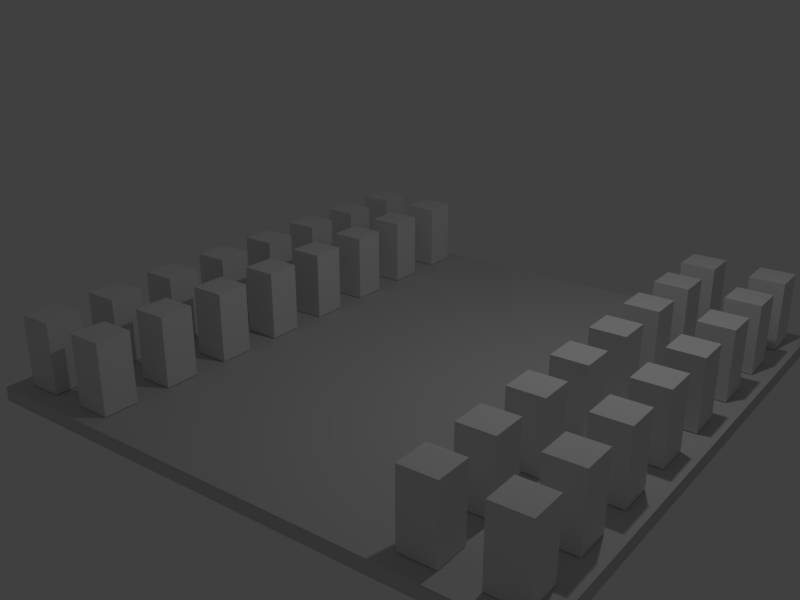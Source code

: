 # Source: chessboardCubes.blend  (saved by Blender 2.72.0; exported with 4.5.12 LTS)
import bpy
from mathutils import Matrix  # noqa: F401  (used for matrix-valued properties, if any)

bpy.ops.wm.read_factory_settings(use_empty=True)
scene = bpy.context.scene
scene.name = 'Scene'

# ---- collections
col_collection_1 = bpy.data.collections.new('Collection 1'); scene.collection.children.link(col_collection_1)

# ---- materials (node trees are filled in below, after node groups)
mat_material_034 = bpy.data.materials.new('Material.034')
mat_material_034.alpha_threshold = 0.0
mat_material_034.use_transparent_shadow = False
mat_material_034.diffuse_color = (0.64, 0.64, 0.64, 1.0)
mat_material_034.specular_color = (0.5, 0.5, 0.5)
mat_material_034.roughness = 0.5
mat_material_034.specular_intensity = 1.0
mat_material_035 = bpy.data.materials.new('Material.035')
mat_material_035.alpha_threshold = 0.0
mat_material_035.use_transparent_shadow = False
mat_material_035.diffuse_color = (0.64, 0.64, 0.64, 1.0)
mat_material_035.specular_color = (0.5, 0.5, 0.5)
mat_material_035.roughness = 0.5
mat_material_035.specular_intensity = 1.0
mat_material_020 = bpy.data.materials.new('Material.020')
mat_material_020.alpha_threshold = 0.0
mat_material_020.use_transparent_shadow = False
mat_material_020.diffuse_color = (0.64, 0.64, 0.64, 1.0)
mat_material_020.specular_color = (0.5, 0.5, 0.5)
mat_material_020.roughness = 0.5
mat_material_020.specular_intensity = 1.0
mat_material_014 = bpy.data.materials.new('Material.014')
mat_material_014.alpha_threshold = 0.0
mat_material_014.use_transparent_shadow = False
mat_material_014.diffuse_color = (0.64, 0.64, 0.64, 1.0)
mat_material_014.specular_color = (0.5, 0.5, 0.5)
mat_material_014.roughness = 0.5
mat_material_014.specular_intensity = 1.0
mat_material_027 = bpy.data.materials.new('Material.027')
mat_material_027.alpha_threshold = 0.0
mat_material_027.use_transparent_shadow = False
mat_material_027.diffuse_color = (0.64, 0.64, 0.64, 1.0)
mat_material_027.specular_color = (0.5, 0.5, 0.5)
mat_material_027.roughness = 0.5
mat_material_027.specular_intensity = 1.0
mat_material_003 = bpy.data.materials.new('Material.003')
mat_material_003.alpha_threshold = 0.0
mat_material_003.use_transparent_shadow = False
mat_material_003.diffuse_color = (0.64, 0.64, 0.64, 1.0)
mat_material_003.specular_color = (0.5, 0.5, 0.5)
mat_material_003.roughness = 0.5
mat_material_003.specular_intensity = 1.0
mat_material_025 = bpy.data.materials.new('Material.025')
mat_material_025.alpha_threshold = 0.0
mat_material_025.use_transparent_shadow = False
mat_material_025.diffuse_color = (0.64, 0.64, 0.64, 1.0)
mat_material_025.specular_color = (0.5, 0.5, 0.5)
mat_material_025.roughness = 0.5
mat_material_025.specular_intensity = 1.0
mat_material_013 = bpy.data.materials.new('Material.013')
mat_material_013.alpha_threshold = 0.0
mat_material_013.use_transparent_shadow = False
mat_material_013.diffuse_color = (0.64, 0.64, 0.64, 1.0)
mat_material_013.specular_color = (0.5, 0.5, 0.5)
mat_material_013.roughness = 0.5
mat_material_013.specular_intensity = 1.0
mat_material_028 = bpy.data.materials.new('Material.028')
mat_material_028.alpha_threshold = 0.0
mat_material_028.use_transparent_shadow = False
mat_material_028.diffuse_color = (0.64, 0.64, 0.64, 1.0)
mat_material_028.specular_color = (0.5, 0.5, 0.5)
mat_material_028.roughness = 0.5
mat_material_028.specular_intensity = 1.0
mat_material_029 = bpy.data.materials.new('Material.029')
mat_material_029.alpha_threshold = 0.0
mat_material_029.use_transparent_shadow = False
mat_material_029.diffuse_color = (0.64, 0.64, 0.64, 1.0)
mat_material_029.specular_color = (0.5, 0.5, 0.5)
mat_material_029.roughness = 0.5
mat_material_029.specular_intensity = 1.0
mat_material_019 = bpy.data.materials.new('Material.019')
mat_material_019.alpha_threshold = 0.0
mat_material_019.use_transparent_shadow = False
mat_material_019.diffuse_color = (0.64, 0.64, 0.64, 1.0)
mat_material_019.specular_color = (0.5, 0.5, 0.5)
mat_material_019.roughness = 0.5
mat_material_019.specular_intensity = 1.0
mat_material_031 = bpy.data.materials.new('Material.031')
mat_material_031.alpha_threshold = 0.0
mat_material_031.use_transparent_shadow = False
mat_material_031.diffuse_color = (0.64, 0.64, 0.64, 1.0)
mat_material_031.specular_color = (0.5, 0.5, 0.5)
mat_material_031.roughness = 0.5
mat_material_031.specular_intensity = 1.0
mat_material_012 = bpy.data.materials.new('Material.012')
mat_material_012.alpha_threshold = 0.0
mat_material_012.use_transparent_shadow = False
mat_material_012.diffuse_color = (0.64, 0.64, 0.64, 1.0)
mat_material_012.specular_color = (0.5, 0.5, 0.5)
mat_material_012.roughness = 0.5
mat_material_012.specular_intensity = 1.0
mat_material_030 = bpy.data.materials.new('Material.030')
mat_material_030.alpha_threshold = 0.0
mat_material_030.use_transparent_shadow = False
mat_material_030.diffuse_color = (0.64, 0.64, 0.64, 1.0)
mat_material_030.specular_color = (0.5, 0.5, 0.5)
mat_material_030.roughness = 0.5
mat_material_030.specular_intensity = 1.0
mat_material_017 = bpy.data.materials.new('Material.017')
mat_material_017.alpha_threshold = 0.0
mat_material_017.use_transparent_shadow = False
mat_material_017.diffuse_color = (0.64, 0.64, 0.64, 1.0)
mat_material_017.specular_color = (0.5, 0.5, 0.5)
mat_material_017.roughness = 0.5
mat_material_017.specular_intensity = 1.0
mat_material_036 = bpy.data.materials.new('Material.036')
mat_material_036.alpha_threshold = 0.0
mat_material_036.use_transparent_shadow = False
mat_material_036.diffuse_color = (0.64, 0.64, 0.64, 1.0)
mat_material_036.specular_color = (0.5, 0.5, 0.5)
mat_material_036.roughness = 0.5
mat_material_036.specular_intensity = 1.0
mat_material_023 = bpy.data.materials.new('Material.023')
mat_material_023.alpha_threshold = 0.0
mat_material_023.use_transparent_shadow = False
mat_material_023.diffuse_color = (0.64, 0.64, 0.64, 1.0)
mat_material_023.specular_color = (0.5, 0.5, 0.5)
mat_material_023.roughness = 0.5
mat_material_023.specular_intensity = 1.0
mat_material_032 = bpy.data.materials.new('Material.032')
mat_material_032.alpha_threshold = 0.0
mat_material_032.use_transparent_shadow = False
mat_material_032.diffuse_color = (0.64, 0.64, 0.64, 1.0)
mat_material_032.specular_color = (0.5, 0.5, 0.5)
mat_material_032.roughness = 0.5
mat_material_032.specular_intensity = 1.0
mat_material_001 = bpy.data.materials.new('Material.001')
mat_material_001.alpha_threshold = 0.0
mat_material_001.use_transparent_shadow = False
mat_material_001.diffuse_color = (0.64, 0.64, 0.64, 1.0)
mat_material_001.specular_color = (0.5, 0.5, 0.5)
mat_material_001.roughness = 0.5
mat_material_001.specular_intensity = 1.0
mat_material_009 = bpy.data.materials.new('Material.009')
mat_material_009.alpha_threshold = 0.0
mat_material_009.use_transparent_shadow = False
mat_material_009.diffuse_color = (0.64, 0.64, 0.64, 1.0)
mat_material_009.specular_color = (0.5, 0.5, 0.5)
mat_material_009.roughness = 0.5
mat_material_009.specular_intensity = 1.0
mat_material_021 = bpy.data.materials.new('Material.021')
mat_material_021.alpha_threshold = 0.0
mat_material_021.use_transparent_shadow = False
mat_material_021.diffuse_color = (0.64, 0.64, 0.64, 1.0)
mat_material_021.specular_color = (0.5, 0.5, 0.5)
mat_material_021.roughness = 0.5
mat_material_021.specular_intensity = 1.0
mat_material_022 = bpy.data.materials.new('Material.022')
mat_material_022.alpha_threshold = 0.0
mat_material_022.use_transparent_shadow = False
mat_material_022.diffuse_color = (0.64, 0.64, 0.64, 1.0)
mat_material_022.specular_color = (0.5, 0.5, 0.5)
mat_material_022.roughness = 0.5
mat_material_022.specular_intensity = 1.0
mat_material_026 = bpy.data.materials.new('Material.026')
mat_material_026.alpha_threshold = 0.0
mat_material_026.use_transparent_shadow = False
mat_material_026.diffuse_color = (0.64, 0.64, 0.64, 1.0)
mat_material_026.specular_color = (0.5, 0.5, 0.5)
mat_material_026.roughness = 0.5
mat_material_026.specular_intensity = 1.0
mat_material_033 = bpy.data.materials.new('Material.033')
mat_material_033.alpha_threshold = 0.0
mat_material_033.use_transparent_shadow = False
mat_material_033.diffuse_color = (0.64, 0.64, 0.64, 1.0)
mat_material_033.specular_color = (0.5, 0.5, 0.5)
mat_material_033.roughness = 0.5
mat_material_033.specular_intensity = 1.0
mat_material_024 = bpy.data.materials.new('Material.024')
mat_material_024.alpha_threshold = 0.0
mat_material_024.use_transparent_shadow = False
mat_material_024.diffuse_color = (0.64, 0.64, 0.64, 1.0)
mat_material_024.specular_color = (0.5, 0.5, 0.5)
mat_material_024.roughness = 0.5
mat_material_024.specular_intensity = 1.0
mat_material_002 = bpy.data.materials.new('Material.002')
mat_material_002.alpha_threshold = 0.0
mat_material_002.use_transparent_shadow = False
mat_material_002.diffuse_color = (0.64, 0.64, 0.64, 1.0)
mat_material_002.specular_color = (0.5, 0.5, 0.5)
mat_material_002.roughness = 0.5
mat_material_002.specular_intensity = 1.0
mat_material_004 = bpy.data.materials.new('Material.004')
mat_material_004.alpha_threshold = 0.0
mat_material_004.use_transparent_shadow = False
mat_material_004.diffuse_color = (0.64, 0.64, 0.64, 1.0)
mat_material_004.specular_color = (0.5, 0.5, 0.5)
mat_material_004.roughness = 0.5
mat_material_004.specular_intensity = 1.0
mat_material_016 = bpy.data.materials.new('Material.016')
mat_material_016.alpha_threshold = 0.0
mat_material_016.use_transparent_shadow = False
mat_material_016.diffuse_color = (0.64, 0.64, 0.64, 1.0)
mat_material_016.specular_color = (0.5, 0.5, 0.5)
mat_material_016.roughness = 0.5
mat_material_016.specular_intensity = 1.0
mat_material_018 = bpy.data.materials.new('Material.018')
mat_material_018.alpha_threshold = 0.0
mat_material_018.use_transparent_shadow = False
mat_material_018.diffuse_color = (0.64, 0.64, 0.64, 1.0)
mat_material_018.specular_color = (0.5, 0.5, 0.5)
mat_material_018.roughness = 0.5
mat_material_018.specular_intensity = 1.0
mat_material_010 = bpy.data.materials.new('Material.010')
mat_material_010.alpha_threshold = 0.0
mat_material_010.use_transparent_shadow = False
mat_material_010.diffuse_color = (0.64, 0.64, 0.64, 1.0)
mat_material_010.specular_color = (0.5, 0.5, 0.5)
mat_material_010.roughness = 0.5
mat_material_010.specular_intensity = 1.0
mat_material_015 = bpy.data.materials.new('Material.015')
mat_material_015.alpha_threshold = 0.0
mat_material_015.use_transparent_shadow = False
mat_material_015.diffuse_color = (0.64, 0.64, 0.64, 1.0)
mat_material_015.specular_color = (0.5, 0.5, 0.5)
mat_material_015.roughness = 0.5
mat_material_015.specular_intensity = 1.0
mat_material_011 = bpy.data.materials.new('Material.011')
mat_material_011.alpha_threshold = 0.0
mat_material_011.use_transparent_shadow = False
mat_material_011.diffuse_color = (0.64, 0.64, 0.64, 1.0)
mat_material_011.specular_color = (0.5, 0.5, 0.5)
mat_material_011.roughness = 0.5
mat_material_011.specular_intensity = 1.0
mat_material_062 = bpy.data.materials.new('Material.062')
mat_material_062.alpha_threshold = 0.0
mat_material_062.use_transparent_shadow = False
mat_material_062.diffuse_color = (0.64, 0.64, 0.64, 1.0)
mat_material_062.specular_color = (0.5, 0.5, 0.5)
mat_material_062.roughness = 0.5
mat_material_062.specular_intensity = 1.0
mat_material_067 = bpy.data.materials.new('Material.067')
mat_material_067.alpha_threshold = 0.0
mat_material_067.use_transparent_shadow = False
mat_material_067.diffuse_color = (0.64, 0.64, 0.64, 1.0)
mat_material_067.specular_color = (0.5, 0.5, 0.5)
mat_material_067.roughness = 0.5
mat_material_067.specular_intensity = 1.0
mat_material_065 = bpy.data.materials.new('Material.065')
mat_material_065.alpha_threshold = 0.0
mat_material_065.use_transparent_shadow = False
mat_material_065.diffuse_color = (0.64, 0.64, 0.64, 1.0)
mat_material_065.specular_color = (0.5, 0.5, 0.5)
mat_material_065.roughness = 0.5
mat_material_065.specular_intensity = 1.0
mat_material_043 = bpy.data.materials.new('Material.043')
mat_material_043.alpha_threshold = 0.0
mat_material_043.use_transparent_shadow = False
mat_material_043.diffuse_color = (0.64, 0.64, 0.64, 1.0)
mat_material_043.specular_color = (0.5, 0.5, 0.5)
mat_material_043.roughness = 0.5
mat_material_043.specular_intensity = 1.0
mat_material_056 = bpy.data.materials.new('Material.056')
mat_material_056.alpha_threshold = 0.0
mat_material_056.use_transparent_shadow = False
mat_material_056.diffuse_color = (0.64, 0.64, 0.64, 1.0)
mat_material_056.specular_color = (0.5, 0.5, 0.5)
mat_material_056.roughness = 0.5
mat_material_056.specular_intensity = 1.0
mat_material_049 = bpy.data.materials.new('Material.049')
mat_material_049.alpha_threshold = 0.0
mat_material_049.use_transparent_shadow = False
mat_material_049.diffuse_color = (0.64, 0.64, 0.64, 1.0)
mat_material_049.specular_color = (0.5, 0.5, 0.5)
mat_material_049.roughness = 0.5
mat_material_049.specular_intensity = 1.0
mat_material_054 = bpy.data.materials.new('Material.054')
mat_material_054.alpha_threshold = 0.0
mat_material_054.use_transparent_shadow = False
mat_material_054.diffuse_color = (0.64, 0.64, 0.64, 1.0)
mat_material_054.specular_color = (0.5, 0.5, 0.5)
mat_material_054.roughness = 0.5
mat_material_054.specular_intensity = 1.0
mat_material_047 = bpy.data.materials.new('Material.047')
mat_material_047.alpha_threshold = 0.0
mat_material_047.use_transparent_shadow = False
mat_material_047.diffuse_color = (0.64, 0.64, 0.64, 1.0)
mat_material_047.specular_color = (0.5, 0.5, 0.5)
mat_material_047.roughness = 0.5
mat_material_047.specular_intensity = 1.0
mat_material_042 = bpy.data.materials.new('Material.042')
mat_material_042.alpha_threshold = 0.0
mat_material_042.use_transparent_shadow = False
mat_material_042.diffuse_color = (0.64, 0.64, 0.64, 1.0)
mat_material_042.specular_color = (0.5, 0.5, 0.5)
mat_material_042.roughness = 0.5
mat_material_042.specular_intensity = 1.0
mat_material_052 = bpy.data.materials.new('Material.052')
mat_material_052.alpha_threshold = 0.0
mat_material_052.use_transparent_shadow = False
mat_material_052.diffuse_color = (0.64, 0.64, 0.64, 1.0)
mat_material_052.specular_color = (0.5, 0.5, 0.5)
mat_material_052.roughness = 0.5
mat_material_052.specular_intensity = 1.0
mat_material_039 = bpy.data.materials.new('Material.039')
mat_material_039.alpha_threshold = 0.0
mat_material_039.use_transparent_shadow = False
mat_material_039.diffuse_color = (0.64, 0.64, 0.64, 1.0)
mat_material_039.specular_color = (0.5, 0.5, 0.5)
mat_material_039.roughness = 0.5
mat_material_039.specular_intensity = 1.0
mat_material_044 = bpy.data.materials.new('Material.044')
mat_material_044.alpha_threshold = 0.0
mat_material_044.use_transparent_shadow = False
mat_material_044.diffuse_color = (0.64, 0.64, 0.64, 1.0)
mat_material_044.specular_color = (0.5, 0.5, 0.5)
mat_material_044.roughness = 0.5
mat_material_044.specular_intensity = 1.0
mat_material_048 = bpy.data.materials.new('Material.048')
mat_material_048.alpha_threshold = 0.0
mat_material_048.use_transparent_shadow = False
mat_material_048.diffuse_color = (0.64, 0.64, 0.64, 1.0)
mat_material_048.specular_color = (0.5, 0.5, 0.5)
mat_material_048.roughness = 0.5
mat_material_048.specular_intensity = 1.0
mat_material_055 = bpy.data.materials.new('Material.055')
mat_material_055.alpha_threshold = 0.0
mat_material_055.use_transparent_shadow = False
mat_material_055.diffuse_color = (0.64, 0.64, 0.64, 1.0)
mat_material_055.specular_color = (0.5, 0.5, 0.5)
mat_material_055.roughness = 0.5
mat_material_055.specular_intensity = 1.0
mat_material_060 = bpy.data.materials.new('Material.060')
mat_material_060.alpha_threshold = 0.0
mat_material_060.use_transparent_shadow = False
mat_material_060.diffuse_color = (0.64, 0.64, 0.64, 1.0)
mat_material_060.specular_color = (0.5, 0.5, 0.5)
mat_material_060.roughness = 0.5
mat_material_060.specular_intensity = 1.0
mat_material_037 = bpy.data.materials.new('Material.037')
mat_material_037.alpha_threshold = 0.0
mat_material_037.use_transparent_shadow = False
mat_material_037.diffuse_color = (0.64, 0.64, 0.64, 1.0)
mat_material_037.specular_color = (0.5, 0.5, 0.5)
mat_material_037.roughness = 0.5
mat_material_037.specular_intensity = 1.0
mat_material_041 = bpy.data.materials.new('Material.041')
mat_material_041.alpha_threshold = 0.0
mat_material_041.use_transparent_shadow = False
mat_material_041.diffuse_color = (0.64, 0.64, 0.64, 1.0)
mat_material_041.specular_color = (0.5, 0.5, 0.5)
mat_material_041.roughness = 0.5
mat_material_041.specular_intensity = 1.0
mat_material_068 = bpy.data.materials.new('Material.068')
mat_material_068.alpha_threshold = 0.0
mat_material_068.use_transparent_shadow = False
mat_material_068.diffuse_color = (0.64, 0.64, 0.64, 1.0)
mat_material_068.specular_color = (0.5, 0.5, 0.5)
mat_material_068.roughness = 0.5
mat_material_068.specular_intensity = 1.0
mat_material_058 = bpy.data.materials.new('Material.058')
mat_material_058.alpha_threshold = 0.0
mat_material_058.use_transparent_shadow = False
mat_material_058.diffuse_color = (0.64, 0.64, 0.64, 1.0)
mat_material_058.specular_color = (0.5, 0.5, 0.5)
mat_material_058.roughness = 0.5
mat_material_058.specular_intensity = 1.0
mat_material_053 = bpy.data.materials.new('Material.053')
mat_material_053.alpha_threshold = 0.0
mat_material_053.use_transparent_shadow = False
mat_material_053.diffuse_color = (0.64, 0.64, 0.64, 1.0)
mat_material_053.specular_color = (0.5, 0.5, 0.5)
mat_material_053.roughness = 0.5
mat_material_053.specular_intensity = 1.0
mat_material_051 = bpy.data.materials.new('Material.051')
mat_material_051.alpha_threshold = 0.0
mat_material_051.use_transparent_shadow = False
mat_material_051.diffuse_color = (0.64, 0.64, 0.64, 1.0)
mat_material_051.specular_color = (0.5, 0.5, 0.5)
mat_material_051.roughness = 0.5
mat_material_051.specular_intensity = 1.0
mat_material_046 = bpy.data.materials.new('Material.046')
mat_material_046.alpha_threshold = 0.0
mat_material_046.use_transparent_shadow = False
mat_material_046.diffuse_color = (0.64, 0.64, 0.64, 1.0)
mat_material_046.specular_color = (0.5, 0.5, 0.5)
mat_material_046.roughness = 0.5
mat_material_046.specular_intensity = 1.0
mat_material_066 = bpy.data.materials.new('Material.066')
mat_material_066.alpha_threshold = 0.0
mat_material_066.use_transparent_shadow = False
mat_material_066.diffuse_color = (0.64, 0.64, 0.64, 1.0)
mat_material_066.specular_color = (0.5, 0.5, 0.5)
mat_material_066.roughness = 0.5
mat_material_066.specular_intensity = 1.0
mat_material_050 = bpy.data.materials.new('Material.050')
mat_material_050.alpha_threshold = 0.0
mat_material_050.use_transparent_shadow = False
mat_material_050.diffuse_color = (0.64, 0.64, 0.64, 1.0)
mat_material_050.specular_color = (0.5, 0.5, 0.5)
mat_material_050.roughness = 0.5
mat_material_050.specular_intensity = 1.0
mat_material_063 = bpy.data.materials.new('Material.063')
mat_material_063.alpha_threshold = 0.0
mat_material_063.use_transparent_shadow = False
mat_material_063.diffuse_color = (0.64, 0.64, 0.64, 1.0)
mat_material_063.specular_color = (0.5, 0.5, 0.5)
mat_material_063.roughness = 0.5
mat_material_063.specular_intensity = 1.0
mat_material_040 = bpy.data.materials.new('Material.040')
mat_material_040.alpha_threshold = 0.0
mat_material_040.use_transparent_shadow = False
mat_material_040.diffuse_color = (0.64, 0.64, 0.64, 1.0)
mat_material_040.specular_color = (0.5, 0.5, 0.5)
mat_material_040.roughness = 0.5
mat_material_040.specular_intensity = 1.0
mat_material_038 = bpy.data.materials.new('Material.038')
mat_material_038.alpha_threshold = 0.0
mat_material_038.use_transparent_shadow = False
mat_material_038.diffuse_color = (0.64, 0.64, 0.64, 1.0)
mat_material_038.specular_color = (0.5, 0.5, 0.5)
mat_material_038.roughness = 0.5
mat_material_038.specular_intensity = 1.0
mat_material_045 = bpy.data.materials.new('Material.045')
mat_material_045.alpha_threshold = 0.0
mat_material_045.use_transparent_shadow = False
mat_material_045.diffuse_color = (0.64, 0.64, 0.64, 1.0)
mat_material_045.specular_color = (0.5, 0.5, 0.5)
mat_material_045.roughness = 0.5
mat_material_045.specular_intensity = 1.0
mat_material_061 = bpy.data.materials.new('Material.061')
mat_material_061.alpha_threshold = 0.0
mat_material_061.use_transparent_shadow = False
mat_material_061.diffuse_color = (0.64, 0.64, 0.64, 1.0)
mat_material_061.specular_color = (0.5, 0.5, 0.5)
mat_material_061.roughness = 0.5
mat_material_061.specular_intensity = 1.0
mat_material_059 = bpy.data.materials.new('Material.059')
mat_material_059.alpha_threshold = 0.0
mat_material_059.use_transparent_shadow = False
mat_material_059.diffuse_color = (0.64, 0.64, 0.64, 1.0)
mat_material_059.specular_color = (0.5, 0.5, 0.5)
mat_material_059.roughness = 0.5
mat_material_059.specular_intensity = 1.0
mat_material_057 = bpy.data.materials.new('Material.057')
mat_material_057.alpha_threshold = 0.0
mat_material_057.use_transparent_shadow = False
mat_material_057.diffuse_color = (0.64, 0.64, 0.64, 1.0)
mat_material_057.specular_color = (0.5, 0.5, 0.5)
mat_material_057.roughness = 0.5
mat_material_057.specular_intensity = 1.0
mat_material_064 = bpy.data.materials.new('Material.064')
mat_material_064.alpha_threshold = 0.0
mat_material_064.use_transparent_shadow = False
mat_material_064.diffuse_color = (0.64, 0.64, 0.64, 1.0)
mat_material_064.specular_color = (0.5, 0.5, 0.5)
mat_material_064.roughness = 0.5
mat_material_064.specular_intensity = 1.0

# ---- material node trees

# ---- world
world_world = bpy.data.worlds.new('World'); scene.world = world_world
world_world.color = (0.05088, 0.05088, 0.05088)
world_world.use_sun_shadow = False
world_world.sun_shadow_jitter_overblur = 0.0
world_world.cycles.sampling_method = 'MANUAL'
world_world.cycles.sample_map_resolution = 256

# ---- cameras
cam_camera = bpy.data.cameras.new('Camera')
cam_camera.clip_end = 100.0
cam_camera.lens = 38.63
cam_camera.sensor_width = 32.0
cam_camera.sensor_height = 18.0
cam_camera.ortho_scale = 7.314
cam_camera.lens_unit = 'FOV'
cam_camera.dof.focus_distance = 0.0
cam_camera.dof.aperture_fstop = 128.0

# ---- lights
light_lamp = bpy.data.lights.new('Lamp', 'POINT')
light_lamp.transmission_factor = 0.0
light_lamp.cutoff_distance = 30.0
light_lamp.energy = 100.0
light_lamp.shadow_buffer_clip_start = 1.001
light_lamp.shadow_soft_size = 0.1
light_lamp.shadow_maximum_resolution = 0.006
light_lamp.use_absolute_resolution = True
light_lamp.cycles.use_multiple_importance_sampling = False

# ---- meshes
me_cube_001 = bpy.data.meshes.new('Cube.001')
me_cube_001.from_pydata([(-1.0, -1.0, -1.0), (-1.0, 1.0, -1.0), (1.0, 1.0, -1.0), (1.0, -1.0, -1.0), (-1.0, -1.0, 1.0), (-1.0, 1.0, 1.0), (1.0, 1.0, 1.0), (1.0, -1.0, 1.0)], [], [(4, 5, 1, 0), (5, 6, 2, 1), (6, 7, 3, 2), (7, 4, 0, 3), (0, 1, 2, 3), (7, 6, 5, 4)])
me_cube_001.use_remesh_preserve_volume = False
me_cube_001.use_remesh_preserve_attributes = False
me_cube_001.use_mirror_vertex_groups = False
me_cube_001.update()
me_chessboard_b_cube_011 = bpy.data.meshes.new('chessboard_b_Cube.011')
me_chessboard_b_cube_011.from_pydata([(8.0, 7.0, 0.0), (7.0, 7.0, 0.0), (7.0, 8.0, 0.0), (7.0, 8.0, 0.2), (7.0, 7.0, 0.2), (8.0, 7.0, 0.2), (8.0, 8.0, 0.2), (8.0, 8.0, 0.0), (2.0, 7.0, 0.0), (1.0, 7.0, 0.0), (1.0, 8.0, 0.0), (1.0, 8.0, 0.2), (1.0, 7.0, 0.2), (2.0, 7.0, 0.2), (2.0, 8.0, 0.0), (2.0, 8.0, 0.2), (4.0, 7.0, 0.0), (3.0, 7.0, 0.0), (3.0, 8.0, 0.0), (3.0, 8.0, 0.2), (3.0, 7.0, 0.2), (4.0, 7.0, 0.2), (4.0, 8.0, 0.2), (4.0, 8.0, 0.0), (6.0, 7.0, 0.0), (5.0, 7.0, 0.0), (5.0, 8.0, 0.0), (5.0, 8.0, 0.2), (5.0, 7.0, 0.2), (6.0, 7.0, 0.2), (6.0, 8.0, 0.0), (6.0, 8.0, 0.2), (7.0, 6.0, 0.0), (6.0, 6.0, 0.0), (6.0, 7.0, 0.0), (6.0, 7.0, 0.2), (6.0, 6.0, 0.2), (7.0, 6.0, 0.2), (7.0, 7.0, 0.0), (7.0, 7.0, 0.2), (1.0, 6.0, 0.0), (1e-06, 6.0, 0.0), (1e-06, 7.0, 0.0), (1e-06, 7.0, 0.2), (1e-06, 6.0, 0.2), (1.0, 6.0, 0.2), (1.0, 7.0, 0.0), (1.0, 7.0, 0.2), (3.0, 6.0, 0.0), (2.0, 6.0, 0.0), (2.0, 7.0, 0.0), (2.0, 7.0, 0.2), (2.0, 6.0, 0.2), (3.0, 6.0, 0.2), (3.0, 7.0, 0.0), (3.0, 7.0, 0.2), (5.0, 6.0, 0.0), (4.0, 6.0, 0.0), (4.0, 7.0, 0.0), (4.0, 7.0, 0.2), (4.0, 6.0, 0.2), (5.0, 6.0, 0.2), (5.0, 7.0, 0.0), (5.0, 7.0, 0.2), (8.0, 6.0, 0.0), (8.0, 5.0, 0.0), (7.0, 5.0, 0.0), (8.0, 6.0, 0.2), (7.0, 6.0, 0.2), (7.0, 5.0, 0.2), (8.0, 5.0, 0.2), (7.0, 6.0, 0.0), (2.0, 5.0, 0.0), (1.0, 5.0, 0.0), (1.0, 6.0, 0.0), (1.0, 6.0, 0.2), (1.0, 5.0, 0.2), (2.0, 5.0, 0.2), (2.0, 6.0, 0.0), (2.0, 6.0, 0.2), (4.0, 5.0, 0.0), (3.0, 5.0, 0.0), (3.0, 6.0, 0.0), (3.0, 6.0, 0.2), (3.0, 5.0, 0.2), (4.0, 5.0, 0.2), (4.0, 6.0, 0.0), (4.0, 6.0, 0.2), (6.0, 6.0, 0.0), (6.0, 5.0, 0.0), (5.0, 5.0, 0.0), (5.0, 6.0, 0.2), (5.0, 5.0, 0.2), (6.0, 5.0, 0.2), (6.0, 6.0, 0.2), (5.0, 6.0, 0.0), (7.0, 4.0, 0.0), (6.0, 4.0, 0.0), (6.0, 5.0, 0.0), (6.0, 5.0, 0.2), (6.0, 4.0, 0.2), (7.0, 4.0, 0.2), (7.0, 5.0, 0.0), (7.0, 5.0, 0.2), (1.0, 4.0, 0.0), (2e-06, 4.0, 0.0), (2e-06, 5.0, 0.0), (2e-06, 5.0, 0.2), (2e-06, 4.0, 0.2), (1.0, 4.0, 0.2), (1.0, 5.0, 0.0), (1.0, 5.0, 0.2), (3.0, 4.0, 0.0), (2.0, 4.0, 0.0), (2.0, 5.0, 0.0), (2.0, 5.0, 0.2), (2.0, 4.0, 0.2), (3.0, 4.0, 0.2), (3.0, 5.0, 0.0), (3.0, 5.0, 0.2), (5.0, 4.0, 0.0), (4.0, 4.0, 0.0), (4.0, 5.0, 0.0), (4.0, 5.0, 0.2), (4.0, 4.0, 0.2), (5.0, 4.0, 0.2), (5.0, 5.0, 0.0), (5.0, 5.0, 0.2), (8.0, 3.0, 0.0), (7.0, 3.0, 0.0), (7.0, 4.0, 0.0), (8.0, 4.0, 0.2), (7.0, 4.0, 0.2), (7.0, 3.0, 0.2), (8.0, 4.0, 0.0), (8.0, 3.0, 0.2), (2.0, 3.0, 0.0), (1.0, 3.0, 0.0), (1.0, 4.0, 0.0), (1.0, 4.0, 0.2), (1.0, 3.0, 0.2), (2.0, 3.0, 0.2), (2.0, 4.0, 0.0), (2.0, 4.0, 0.2), (4.0, 3.0, 0.0), (3.0, 3.0, 0.0), (3.0, 4.0, 0.0), (3.0, 4.0, 0.2), (3.0, 3.0, 0.2), (4.0, 3.0, 0.2), (4.0, 4.0, 0.0), (4.0, 4.0, 0.2), (6.0, 3.0, 0.0), (5.0, 3.0, 0.0), (5.0, 4.0, 0.0), (5.0, 4.0, 0.2), (5.0, 3.0, 0.2), (6.0, 3.0, 0.2), (6.0, 4.0, 0.0), (6.0, 4.0, 0.2), (7.0, 2.0, 0.0), (6.0, 2.0, 0.0), (6.0, 3.0, 0.0), (6.0, 3.0, 0.2), (6.0, 2.0, 0.2), (7.0, 2.0, 0.2), (7.0, 3.0, 0.0), (7.0, 3.0, 0.2), (1.0, 2.0, 0.0), (2e-06, 2.0, 0.0), (2e-06, 3.0, 0.0), (2e-06, 3.0, 0.2), (2e-06, 2.0, 0.2), (1.0, 2.0, 0.2), (1.0, 3.0, 0.0), (1.0, 3.0, 0.2), (3.0, 2.0, 0.0), (2.0, 2.0, 0.0), (2.0, 3.0, 0.0), (2.0, 3.0, 0.2), (2.0, 2.0, 0.2), (3.0, 2.0, 0.2), (3.0, 3.0, 0.0), (3.0, 3.0, 0.2), (5.0, 2.0, 0.0), (4.0, 2.0, 0.0), (4.0, 3.0, 0.0), (4.0, 3.0, 0.2), (4.0, 2.0, 0.2), (5.0, 2.0, 0.2), (5.0, 3.0, 0.0), (5.0, 3.0, 0.2), (8.0, 1.0, 0.0), (7.0, 1.0, 0.0), (7.0, 2.0, 0.0), (8.0, 2.0, 0.2), (7.0, 2.0, 0.2), (7.0, 1.0, 0.2), (8.0, 1.0, 0.2), (8.0, 2.0, 0.0), (2.0, 1.0, 0.0), (1.0, 1.0, 0.0), (1.0, 2.0, 0.0), (1.0, 2.0, 0.2), (1.0, 1.0, 0.2), (2.0, 1.0, 0.2), (2.0, 2.0, 0.2), (2.0, 2.0, 0.0), (4.0, 1.0, 0.0), (3.0, 1.0, 0.0), (3.0, 2.0, 0.0), (3.0, 2.0, 0.2), (3.0, 1.0, 0.2), (4.0, 1.0, 0.2), (4.0, 2.0, 0.2), (4.0, 2.0, 0.0), (6.0, 1.0, 0.0), (5.0, 1.0, 0.0), (5.0, 2.0, 0.0), (5.0, 2.0, 0.2), (5.0, 1.0, 0.2), (6.0, 1.0, 0.2), (6.0, 2.0, 0.2), (6.0, 2.0, 0.0), (7.0, 2e-06, 0.0), (6.0, 2e-06, 0.0), (6.0, 1.0, 0.0), (6.0, 1.0, 0.2), (6.0, 2e-06, 0.2), (7.0, 1e-06, 0.2), (7.0, 1.0, 0.0), (7.0, 1.0, 0.2), (1.0, 2e-06, 0.0), (3e-06, 2e-06, 0.0), (3e-06, 1.0, 0.0), (3e-06, 1.0, 0.2), (3e-06, 2e-06, 0.2), (1.0, 1e-06, 0.2), (1.0, 1.0, 0.0), (1.0, 1.0, 0.2), (3.0, 2e-06, 0.0), (2.0, 2e-06, 0.0), (2.0, 1.0, 0.0), (2.0, 1.0, 0.2), (2.0, 2e-06, 0.2), (3.0, 1e-06, 0.2), (3.0, 1.0, 0.0), (3.0, 1.0, 0.2), (5.0, 2e-06, 0.0), (4.0, 2e-06, 0.0), (4.0, 1.0, 0.0), (4.0, 1.0, 0.2), (4.0, 2e-06, 0.2), (5.0, 1e-06, 0.2), (5.0, 1.0, 0.0), (5.0, 1.0, 0.2)], [], [(0, 1, 2), (3, 4, 5), (5, 0, 6), (0, 5, 4), (4, 3, 2), (7, 2, 3), (7, 0, 2), (6, 3, 5), (6, 0, 7), (1, 0, 4), (1, 4, 2), (6, 7, 3), (8, 9, 10), (11, 12, 13), (14, 15, 13), (8, 13, 12), (12, 11, 10), (14, 10, 11), (14, 8, 10), (15, 11, 13), (8, 14, 13), (9, 8, 12), (9, 12, 10), (15, 14, 11), (16, 17, 18), (19, 20, 21), (22, 21, 16), (16, 21, 20), (20, 19, 18), (22, 23, 18), (23, 16, 18), (22, 19, 21), (23, 22, 16), (17, 16, 20), (17, 20, 18), (19, 22, 18), (24, 25, 26), (27, 28, 29), (30, 31, 29), (24, 29, 28), (28, 27, 26), (30, 26, 27), (30, 24, 26), (31, 27, 29), (24, 30, 29), (25, 24, 28), (25, 28, 26), (31, 30, 27), (32, 33, 34), (35, 36, 37), (38, 39, 37), (32, 37, 36), (36, 35, 34), (39, 38, 34), (38, 32, 34), (39, 35, 37), (32, 38, 37), (33, 32, 36), (33, 36, 34), (35, 39, 34), (40, 41, 42), (43, 44, 45), (46, 47, 45), (40, 45, 44), (44, 43, 42), (46, 42, 43), (46, 40, 42), (47, 43, 45), (40, 46, 45), (41, 40, 44), (41, 44, 42), (47, 46, 43), (48, 49, 50), (51, 52, 53), (54, 55, 53), (53, 52, 49), (52, 51, 50), (54, 50, 51), (54, 48, 50), (55, 51, 53), (48, 54, 53), (48, 53, 49), (49, 52, 50), (55, 54, 51), (56, 57, 58), (59, 60, 61), (62, 63, 61), (56, 61, 60), (60, 59, 58), (63, 62, 58), (62, 56, 58), (63, 59, 61), (56, 62, 61), (57, 56, 60), (57, 60, 58), (59, 63, 58), (64, 65, 66), (67, 68, 69), (64, 67, 70), (65, 70, 69), (69, 68, 71), (64, 71, 68), (71, 64, 66), (70, 67, 69), (65, 64, 70), (66, 65, 69), (66, 69, 71), (67, 64, 68), (72, 73, 74), (75, 76, 77), (78, 79, 77), (72, 77, 76), (76, 75, 74), (78, 74, 75), (78, 72, 74), (79, 75, 77), (72, 78, 77), (73, 72, 76), (73, 76, 74), (79, 78, 75), (80, 81, 82), (83, 84, 85), (86, 87, 85), (80, 85, 84), (84, 83, 82), (86, 82, 83), (86, 80, 82), (87, 83, 85), (80, 86, 85), (81, 80, 84), (81, 84, 82), (87, 86, 83), (88, 89, 90), (91, 92, 93), (88, 94, 93), (89, 93, 92), (92, 91, 95), (88, 95, 91), (95, 88, 90), (94, 91, 93), (89, 88, 93), (90, 89, 92), (90, 92, 95), (94, 88, 91), (96, 97, 98), (99, 100, 101), (102, 103, 101), (96, 101, 100), (100, 99, 98), (103, 102, 98), (102, 96, 98), (103, 99, 101), (96, 102, 101), (97, 96, 100), (97, 100, 98), (99, 103, 98), (104, 105, 106), (107, 108, 109), (110, 111, 109), (104, 109, 108), (108, 107, 106), (110, 106, 107), (110, 104, 106), (111, 107, 109), (104, 110, 109), (105, 104, 108), (105, 108, 106), (111, 110, 107), (112, 113, 114), (115, 116, 117), (118, 119, 117), (112, 117, 116), (116, 115, 114), (118, 114, 115), (118, 112, 114), (119, 115, 117), (112, 118, 117), (113, 112, 116), (113, 116, 114), (119, 118, 115), (120, 121, 122), (123, 124, 125), (126, 127, 125), (120, 125, 124), (124, 123, 122), (127, 126, 122), (126, 120, 122), (127, 123, 125), (120, 126, 125), (121, 120, 124), (121, 124, 122), (123, 127, 122), (128, 129, 130), (131, 132, 133), (134, 131, 135), (128, 135, 133), (133, 132, 130), (134, 130, 132), (134, 128, 130), (135, 131, 133), (128, 134, 135), (129, 128, 133), (129, 133, 130), (131, 134, 132), (136, 137, 138), (139, 140, 141), (142, 143, 141), (136, 141, 140), (140, 139, 138), (142, 138, 139), (142, 136, 138), (143, 139, 141), (136, 142, 141), (137, 136, 140), (137, 140, 138), (143, 142, 139), (144, 145, 146), (147, 148, 149), (150, 151, 149), (144, 149, 148), (148, 147, 146), (150, 146, 147), (150, 144, 146), (151, 147, 149), (144, 150, 149), (145, 144, 148), (145, 148, 146), (151, 150, 147), (152, 153, 154), (155, 156, 157), (158, 159, 157), (152, 157, 156), (156, 155, 154), (158, 154, 155), (158, 152, 154), (159, 155, 157), (152, 158, 157), (153, 152, 156), (153, 156, 154), (159, 158, 155), (160, 161, 162), (163, 164, 165), (166, 167, 165), (160, 165, 164), (164, 163, 162), (167, 166, 162), (166, 160, 162), (167, 163, 165), (160, 166, 165), (161, 160, 164), (161, 164, 162), (163, 167, 162), (168, 169, 170), (171, 172, 173), (174, 175, 173), (168, 173, 172), (172, 171, 170), (174, 170, 171), (174, 168, 170), (175, 171, 173), (168, 174, 173), (169, 168, 172), (169, 172, 170), (175, 174, 171), (176, 177, 178), (179, 180, 181), (182, 183, 181), (176, 181, 180), (180, 179, 178), (182, 178, 179), (182, 176, 178), (183, 179, 181), (176, 182, 181), (177, 176, 180), (177, 180, 178), (183, 182, 179), (184, 185, 186), (187, 188, 189), (190, 191, 189), (184, 189, 188), (188, 187, 186), (191, 190, 186), (190, 184, 186), (191, 187, 189), (184, 190, 189), (185, 184, 188), (185, 188, 186), (187, 191, 186), (192, 193, 194), (195, 196, 197), (195, 198, 192), (192, 198, 197), (197, 196, 194), (199, 194, 196), (199, 192, 194), (198, 195, 197), (199, 195, 192), (193, 192, 197), (193, 197, 194), (195, 199, 196), (200, 201, 202), (203, 204, 205), (206, 205, 200), (200, 205, 204), (204, 203, 202), (207, 202, 203), (207, 200, 202), (206, 203, 205), (207, 206, 200), (201, 200, 204), (201, 204, 202), (206, 207, 203), (208, 209, 210), (211, 212, 213), (214, 213, 208), (208, 213, 212), (212, 211, 210), (215, 210, 211), (215, 208, 210), (214, 211, 213), (215, 214, 208), (209, 208, 212), (209, 212, 210), (214, 215, 211), (216, 217, 218), (219, 220, 221), (222, 221, 216), (216, 221, 220), (220, 219, 218), (223, 218, 219), (223, 216, 218), (222, 219, 221), (223, 222, 216), (217, 216, 220), (217, 220, 218), (222, 223, 219), (224, 225, 226), (227, 228, 229), (230, 231, 229), (224, 229, 228), (228, 227, 226), (231, 230, 226), (230, 224, 226), (231, 227, 229), (224, 230, 229), (225, 224, 228), (225, 228, 226), (227, 231, 226), (232, 233, 234), (235, 236, 237), (238, 239, 237), (232, 237, 236), (236, 235, 234), (238, 234, 235), (238, 232, 234), (239, 235, 237), (232, 238, 237), (233, 232, 236), (233, 236, 234), (239, 238, 235), (240, 241, 242), (243, 244, 245), (246, 247, 245), (245, 244, 241), (244, 243, 242), (246, 242, 243), (246, 240, 242), (247, 243, 245), (240, 246, 245), (240, 245, 241), (241, 244, 242), (247, 246, 243), (248, 249, 250), (251, 252, 253), (254, 255, 253), (248, 253, 252), (252, 251, 250), (255, 254, 250), (254, 248, 250), (255, 251, 253), (248, 254, 253), (249, 248, 252), (249, 252, 250), (251, 255, 250)])
me_chessboard_b_cube_011.polygons.foreach_set('material_index', [20, 20, 20, 20, 20, 20, 20, 20, 20, 20, 20, 20, 21, 21, 21, 21, 21, 21, 21, 21, 21, 21, 21, 21, 16, 16, 16, 16, 16, 16, 16, 16, 16, 16, 16, 16, 24, 24, 24, 24, 24, 24, 24, 24, 24, 24, 24, 24, 6, 6, 6, 6, 6, 6, 6, 6, 6, 6, 6, 6, 22, 22, 22, 22, 22, 22, 22, 22, 22, 22, 22, 22, 4, 4, 4, 4, 4, 4, 4, 4, 4, 4, 4, 4, 8, 8, 8, 8, 8, 8, 8, 8, 8, 8, 8, 8, 9, 9, 9, 9, 9, 9, 9, 9, 9, 9, 9, 9, 13, 13, 13, 13, 13, 13, 13, 13, 13, 13, 13, 13, 11, 11, 11, 11, 11, 11, 11, 11, 11, 11, 11, 11, 17, 17, 17, 17, 17, 17, 17, 17, 17, 17, 17, 17, 23, 23, 23, 23, 23, 23, 23, 23, 23, 23, 23, 23, 0, 0, 0, 0, 0, 0, 0, 0, 0, 0, 0, 0, 1, 1, 1, 1, 1, 1, 1, 1, 1, 1, 1, 1, 15, 15, 15, 15, 15, 15, 15, 15, 15, 15, 15, 15, 7, 7, 7, 7, 7, 7, 7, 7, 7, 7, 7, 7, 3, 3, 3, 3, 3, 3, 3, 3, 3, 3, 3, 3, 30, 30, 30, 30, 30, 30, 30, 30, 30, 30, 30, 30, 27, 27, 27, 27, 27, 27, 27, 27, 27, 27, 27, 27, 14, 14, 14, 14, 14, 14, 14, 14, 14, 14, 14, 14, 28, 28, 28, 28, 28, 28, 28, 28, 28, 28, 28, 28, 10, 10, 10, 10, 10, 10, 10, 10, 10, 10, 10, 10, 2, 2, 2, 2, 2, 2, 2, 2, 2, 2, 2, 2, 19, 19, 19, 19, 19, 19, 19, 19, 19, 19, 19, 19, 29, 29, 29, 29, 29, 29, 29, 29, 29, 29, 29, 29, 31, 31, 31, 31, 31, 31, 31, 31, 31, 31, 31, 31, 12, 12, 12, 12, 12, 12, 12, 12, 12, 12, 12, 12, 26, 26, 26, 26, 26, 26, 26, 26, 26, 26, 26, 26, 18, 18, 18, 18, 18, 18, 18, 18, 18, 18, 18, 18, 25, 25, 25, 25, 25, 25, 25, 25, 25, 25, 25, 25, 5, 5, 5, 5, 5, 5, 5, 5, 5, 5, 5, 5])
me_chessboard_b_cube_011.materials.append(mat_material_034)
me_chessboard_b_cube_011.materials.append(mat_material_035)
me_chessboard_b_cube_011.materials.append(mat_material_020)
me_chessboard_b_cube_011.materials.append(mat_material_014)
me_chessboard_b_cube_011.materials.append(mat_material_027)
me_chessboard_b_cube_011.materials.append(mat_material_003)
me_chessboard_b_cube_011.materials.append(mat_material_025)
me_chessboard_b_cube_011.materials.append(mat_material_013)
me_chessboard_b_cube_011.materials.append(mat_material_028)
me_chessboard_b_cube_011.materials.append(mat_material_029)
me_chessboard_b_cube_011.materials.append(mat_material_019)
me_chessboard_b_cube_011.materials.append(mat_material_031)
me_chessboard_b_cube_011.materials.append(mat_material_012)
me_chessboard_b_cube_011.materials.append(mat_material_030)
me_chessboard_b_cube_011.materials.append(mat_material_017)
me_chessboard_b_cube_011.materials.append(mat_material_036)
me_chessboard_b_cube_011.materials.append(mat_material_023)
me_chessboard_b_cube_011.materials.append(mat_material_032)
me_chessboard_b_cube_011.materials.append(mat_material_001)
me_chessboard_b_cube_011.materials.append(mat_material_009)
me_chessboard_b_cube_011.materials.append(mat_material_021)
me_chessboard_b_cube_011.materials.append(mat_material_022)
me_chessboard_b_cube_011.materials.append(mat_material_026)
me_chessboard_b_cube_011.materials.append(mat_material_033)
me_chessboard_b_cube_011.materials.append(mat_material_024)
me_chessboard_b_cube_011.materials.append(mat_material_002)
me_chessboard_b_cube_011.materials.append(mat_material_004)
me_chessboard_b_cube_011.materials.append(mat_material_016)
me_chessboard_b_cube_011.materials.append(mat_material_018)
me_chessboard_b_cube_011.materials.append(mat_material_010)
me_chessboard_b_cube_011.materials.append(mat_material_015)
me_chessboard_b_cube_011.materials.append(mat_material_011)
me_chessboard_b_cube_011.use_remesh_preserve_volume = False
me_chessboard_b_cube_011.use_remesh_preserve_attributes = False
me_chessboard_b_cube_011.use_mirror_vertex_groups = False
me_chessboard_b_cube_011.update()
me_chessboard_w_cube_012 = bpy.data.meshes.new('chessboard_w_Cube.012')
me_chessboard_w_cube_012.from_pydata([(0.0, 7.0, 0.2), (1.0, 7.0, 0.2), (1.0, 8.0, 0.2), (1.0, 8.0, 0.0), (1.0, 7.0, 0.0), (1e-06, 7.0, 0.0), (0.0, 8.0, 0.2), (0.0, 8.0, 0.0), (6.0, 7.0, 0.2), (7.0, 7.0, 0.2), (7.0, 8.0, 0.2), (7.0, 8.0, -1e-06), (7.0, 7.0, -1e-06), (6.0, 7.0, 0.0), (6.0, 8.0, 0.2), (6.0, 8.0, 0.0), (4.0, 7.0, 0.2), (5.0, 7.0, 0.2), (5.0, 8.0, 0.2), (5.0, 8.0, 0.0), (5.0, 7.0, 0.0), (4.0, 7.0, 0.0), (4.0, 8.0, 0.2), (4.0, 8.0, 0.0), (2.0, 7.0, 0.2), (3.0, 7.0, 0.2), (3.0, 8.0, 0.2), (3.0, 8.0, 0.0), (3.0, 7.0, 0.0), (2.0, 7.0, 0.0), (2.0, 8.0, 0.2), (2.0, 8.0, 0.0), (1.0, 6.0, 0.2), (2.0, 6.0, 0.2), (2.0, 7.0, 0.2), (2.0, 7.0, 0.0), (2.0, 6.0, 0.0), (1.0, 6.0, 0.0), (1.0, 7.0, 0.2), (1.0, 7.0, 0.0), (7.0, 6.0, 0.2), (8.0, 6.0, 0.2), (8.0, 7.0, 0.2), (8.0, 7.0, -1e-06), (8.0, 6.0, -1e-06), (7.0, 6.0, -1e-06), (7.0, 7.0, 0.2), (7.0, 7.0, -1e-06), (5.0, 6.0, 0.2), (6.0, 6.0, 0.2), (6.0, 7.0, 0.2), (6.0, 7.0, 0.0), (6.0, 6.0, 0.0), (5.0, 6.0, 0.0), (5.0, 7.0, 0.2), (5.0, 7.0, 0.0), (3.0, 6.0, 0.2), (4.0, 6.0, 0.2), (4.0, 7.0, 0.2), (4.0, 7.0, 0.0), (4.0, 6.0, 0.0), (3.0, 6.0, 0.0), (3.0, 7.0, 0.2), (3.0, 7.0, 0.0), (-1e-06, 5.0, 0.2), (1.0, 5.0, 0.2), (1.0, 6.0, 0.2), (1.0, 6.0, 0.0), (1.0, 5.0, 0.0), (0.0, 5.0, 0.0), (-1e-06, 6.0, 0.2), (-1e-06, 6.0, 0.0), (6.0, 5.0, 0.2), (7.0, 5.0, 0.2), (7.0, 6.0, 0.2), (7.0, 6.0, -1e-06), (7.0, 5.0, -1e-06), (6.0, 5.0, 0.0), (6.0, 6.0, 0.2), (6.0, 6.0, 0.0), (4.0, 5.0, 0.2), (5.0, 5.0, 0.2), (5.0, 6.0, 0.2), (5.0, 6.0, 0.0), (5.0, 5.0, 0.0), (4.0, 5.0, 0.0), (4.0, 6.0, 0.2), (4.0, 6.0, 0.0), (2.0, 5.0, 0.2), (3.0, 5.0, 0.2), (3.0, 6.0, 0.2), (3.0, 6.0, 0.0), (3.0, 5.0, 0.0), (2.0, 5.0, 0.0), (2.0, 6.0, 0.2), (2.0, 6.0, 0.0), (1.0, 4.0, 0.2), (2.0, 4.0, 0.2), (2.0, 5.0, 0.2), (2.0, 5.0, 0.0), (2.0, 4.0, 0.0), (1.0, 4.0, 0.0), (1.0, 5.0, 0.2), (1.0, 5.0, 0.0), (7.0, 4.0, 0.2), (8.0, 4.0, 0.2), (8.0, 5.0, 0.2), (8.0, 5.0, -1e-06), (8.0, 4.0, -1e-06), (7.0, 4.0, -1e-06), (7.0, 5.0, 0.2), (7.0, 5.0, -1e-06), (5.0, 4.0, 0.2), (6.0, 4.0, 0.2), (6.0, 5.0, 0.2), (6.0, 5.0, 0.0), (6.0, 4.0, 0.0), (5.0, 4.0, 0.0), (5.0, 5.0, 0.2), (5.0, 5.0, 0.0), (3.0, 4.0, 0.2), (4.0, 4.0, 0.2), (4.0, 5.0, 0.2), (4.0, 5.0, 0.0), (4.0, 4.0, 0.0), (3.0, 4.0, 0.0), (3.0, 5.0, 0.2), (3.0, 5.0, 0.0), (-1e-06, 4.0, 0.2), (-1e-06, 3.0, 0.2), (1.0, 3.0, 0.2), (1.0, 4.0, 0.0), (1.0, 3.0, 0.0), (0.0, 3.0, 0.0), (-1e-06, 4.0, 0.0), (1.0, 4.0, 0.2), (6.0, 3.0, 0.2), (7.0, 3.0, 0.2), (7.0, 4.0, 0.2), (7.0, 4.0, -1e-06), (7.0, 3.0, -1e-06), (6.0, 3.0, 0.0), (6.0, 4.0, 0.2), (6.0, 4.0, 0.0), (4.0, 3.0, 0.2), (5.0, 3.0, 0.2), (5.0, 4.0, 0.2), (5.0, 4.0, 0.0), (5.0, 3.0, 0.0), (4.0, 3.0, 0.0), (4.0, 4.0, 0.2), (4.0, 4.0, 0.0), (2.0, 3.0, 0.2), (3.0, 3.0, 0.2), (3.0, 4.0, 0.2), (3.0, 4.0, 0.0), (3.0, 3.0, 0.0), (2.0, 3.0, 0.0), (2.0, 4.0, 0.2), (2.0, 4.0, 0.0), (1.0, 2.0, 0.2), (2.0, 2.0, 0.2), (2.0, 3.0, 0.2), (2.0, 3.0, 0.0), (2.0, 2.0, 0.0), (1.0, 2.0, 0.0), (1.0, 3.0, 0.2), (1.0, 3.0, 0.0), (7.0, 2.0, 0.2), (8.0, 2.0, 0.2), (8.0, 3.0, 0.2), (8.0, 3.0, -1e-06), (8.0, 2.0, -1e-06), (7.0, 2.0, -1e-06), (7.0, 3.0, 0.2), (7.0, 3.0, -1e-06), (5.0, 2.0, 0.2), (6.0, 2.0, 0.2), (6.0, 3.0, 0.2), (6.0, 3.0, 0.0), (6.0, 2.0, 0.0), (5.0, 2.0, 0.0), (5.0, 3.0, 0.2), (5.0, 3.0, 0.0), (3.0, 2.0, 0.2), (4.0, 2.0, 0.2), (4.0, 3.0, 0.2), (4.0, 3.0, 0.0), (4.0, 2.0, 0.0), (3.0, 2.0, 0.0), (3.0, 3.0, 0.2), (3.0, 3.0, 0.0), (-2e-06, 1.0, 0.2), (1.0, 1.0, 0.2), (1.0, 2.0, 0.2), (1.0, 2.0, 0.0), (1.0, 1.0, 0.0), (-1e-06, 1.0, 0.0), (-2e-06, 2.0, 0.0), (-2e-06, 2.0, 0.2), (6.0, 1.0, 0.2), (7.0, 1.0, 0.2), (7.0, 2.0, 0.2), (7.0, 2.0, -1e-06), (7.0, 1.0, -1e-06), (6.0, 1.0, 0.0), (6.0, 2.0, 0.0), (6.0, 2.0, 0.2), (4.0, 1.0, 0.2), (5.0, 1.0, 0.2), (5.0, 2.0, 0.2), (5.0, 2.0, 0.0), (5.0, 1.0, 0.0), (4.0, 1.0, 0.0), (4.0, 2.0, 0.0), (4.0, 2.0, 0.2), (2.0, 1.0, 0.2), (3.0, 1.0, 0.2), (3.0, 2.0, 0.2), (3.0, 2.0, 0.0), (3.0, 1.0, 0.0), (2.0, 1.0, 0.0), (2.0, 2.0, 0.0), (2.0, 2.0, 0.2), (1.0, 2e-06, 0.2), (2.0, 2e-06, 0.2), (2.0, 1.0, 0.2), (2.0, 1.0, 0.0), (2.0, 2e-06, 0.0), (1.0, 1e-06, 0.0), (1.0, 1.0, 0.2), (1.0, 1.0, 0.0), (7.0, 2e-06, 0.2), (8.0, 2e-06, 0.2), (8.0, 1.0, 0.2), (8.0, 1.0, -1e-06), (8.0, 2e-06, -1e-06), (7.0, 1e-06, -1e-06), (7.0, 1.0, 0.2), (7.0, 1.0, -1e-06), (5.0, 2e-06, 0.2), (6.0, 2e-06, 0.2), (6.0, 1.0, 0.2), (6.0, 1.0, 0.0), (6.0, 2e-06, 0.0), (5.0, 1e-06, 0.0), (5.0, 1.0, 0.2), (5.0, 1.0, 0.0), (3.0, 2e-06, 0.2), (4.0, 2e-06, 0.2), (4.0, 1.0, 0.2), (4.0, 1.0, 0.0), (4.0, 2e-06, 0.0), (3.0, 1e-06, 0.0), (3.0, 1.0, 0.2), (3.0, 1.0, 0.0)], [], [(0, 1, 2), (3, 4, 5), (6, 7, 5), (0, 5, 4), (4, 3, 2), (6, 2, 3), (6, 0, 2), (7, 3, 5), (0, 6, 5), (1, 0, 4), (1, 4, 2), (7, 6, 3), (8, 9, 10), (11, 12, 13), (14, 15, 13), (8, 13, 12), (12, 11, 10), (14, 10, 11), (14, 8, 10), (15, 11, 13), (8, 14, 13), (9, 8, 12), (9, 12, 10), (15, 14, 11), (16, 17, 18), (19, 20, 21), (22, 23, 21), (16, 21, 20), (20, 19, 18), (22, 18, 19), (22, 16, 18), (23, 19, 21), (16, 22, 21), (17, 16, 20), (17, 20, 18), (23, 22, 19), (24, 25, 26), (27, 28, 29), (30, 31, 29), (24, 29, 28), (28, 27, 26), (30, 26, 27), (30, 24, 26), (31, 27, 29), (24, 30, 29), (25, 24, 28), (25, 28, 26), (31, 30, 27), (32, 33, 34), (35, 36, 37), (38, 39, 37), (32, 37, 36), (36, 35, 34), (38, 34, 35), (38, 32, 34), (39, 35, 37), (32, 38, 37), (33, 32, 36), (33, 36, 34), (39, 38, 35), (40, 41, 42), (43, 44, 45), (46, 47, 45), (40, 45, 44), (44, 43, 42), (46, 42, 43), (46, 40, 42), (47, 43, 45), (40, 46, 45), (41, 40, 44), (41, 44, 42), (47, 46, 43), (48, 49, 50), (51, 52, 53), (54, 55, 53), (48, 53, 52), (52, 51, 50), (54, 50, 51), (54, 48, 50), (55, 51, 53), (48, 54, 53), (49, 48, 52), (49, 52, 50), (55, 54, 51), (56, 57, 58), (59, 60, 61), (62, 63, 61), (56, 61, 60), (60, 59, 58), (62, 58, 59), (62, 56, 58), (63, 59, 61), (56, 62, 61), (57, 56, 60), (57, 60, 58), (63, 62, 59), (64, 65, 66), (67, 68, 69), (70, 71, 69), (64, 69, 68), (68, 67, 66), (70, 66, 67), (70, 64, 66), (71, 67, 69), (64, 70, 69), (65, 64, 68), (65, 68, 66), (71, 70, 67), (72, 73, 74), (75, 76, 77), (78, 79, 77), (72, 77, 76), (76, 75, 74), (78, 74, 75), (78, 72, 74), (79, 75, 77), (72, 78, 77), (73, 72, 76), (73, 76, 74), (79, 78, 75), (80, 81, 82), (83, 84, 85), (86, 87, 85), (80, 85, 84), (84, 83, 82), (87, 86, 82), (86, 80, 82), (87, 83, 85), (80, 86, 85), (81, 80, 84), (81, 84, 82), (83, 87, 82), (88, 89, 90), (91, 92, 93), (94, 95, 93), (88, 93, 92), (92, 91, 90), (94, 90, 91), (94, 88, 90), (95, 91, 93), (88, 94, 93), (89, 88, 92), (89, 92, 90), (95, 94, 91), (96, 97, 98), (99, 100, 101), (102, 103, 101), (96, 101, 100), (100, 99, 98), (102, 98, 99), (102, 96, 98), (103, 99, 101), (96, 102, 101), (97, 96, 100), (97, 100, 98), (103, 102, 99), (104, 105, 106), (107, 108, 109), (110, 111, 109), (104, 109, 108), (108, 107, 106), (110, 106, 107), (110, 104, 106), (111, 107, 109), (104, 110, 109), (105, 104, 108), (105, 108, 106), (111, 110, 107), (112, 113, 114), (115, 116, 117), (118, 119, 117), (112, 117, 116), (116, 115, 114), (118, 114, 115), (118, 112, 114), (119, 115, 117), (112, 118, 117), (113, 112, 116), (113, 116, 114), (119, 118, 115), (120, 121, 122), (123, 124, 125), (126, 127, 125), (120, 125, 124), (124, 123, 122), (126, 122, 123), (126, 120, 122), (127, 123, 125), (120, 126, 125), (121, 120, 124), (121, 124, 122), (127, 126, 123), (128, 129, 130), (131, 132, 133), (128, 134, 133), (129, 133, 132), (132, 131, 135), (128, 135, 131), (135, 128, 130), (134, 131, 133), (129, 128, 133), (130, 129, 132), (130, 132, 135), (134, 128, 131), (136, 137, 138), (139, 140, 141), (142, 143, 141), (136, 141, 140), (140, 139, 138), (142, 138, 139), (142, 136, 138), (143, 139, 141), (136, 142, 141), (137, 136, 140), (137, 140, 138), (143, 142, 139), (144, 145, 146), (147, 148, 149), (150, 151, 149), (144, 149, 148), (148, 147, 146), (151, 150, 146), (150, 144, 146), (151, 147, 149), (144, 150, 149), (145, 144, 148), (145, 148, 146), (147, 151, 146), (152, 153, 154), (155, 156, 157), (158, 159, 157), (152, 157, 156), (156, 155, 154), (158, 154, 155), (158, 152, 154), (159, 155, 157), (152, 158, 157), (153, 152, 156), (153, 156, 154), (159, 158, 155), (160, 161, 162), (163, 164, 165), (166, 167, 165), (160, 165, 164), (164, 163, 162), (166, 162, 163), (166, 160, 162), (167, 163, 165), (160, 166, 165), (161, 160, 164), (161, 164, 162), (167, 166, 163), (168, 169, 170), (171, 172, 173), (174, 175, 173), (168, 173, 172), (172, 171, 170), (174, 170, 171), (174, 168, 170), (175, 171, 173), (168, 174, 173), (169, 168, 172), (169, 172, 170), (175, 174, 171), (176, 177, 178), (179, 180, 181), (182, 183, 181), (176, 181, 180), (180, 179, 178), (182, 178, 179), (182, 176, 178), (183, 179, 181), (176, 182, 181), (177, 176, 180), (177, 180, 178), (183, 182, 179), (184, 185, 186), (187, 188, 189), (190, 191, 189), (184, 189, 188), (188, 187, 186), (190, 186, 187), (190, 184, 186), (191, 187, 189), (184, 190, 189), (185, 184, 188), (185, 188, 186), (191, 190, 187), (192, 193, 194), (195, 196, 197), (198, 197, 192), (192, 197, 196), (196, 195, 194), (199, 194, 195), (199, 192, 194), (198, 195, 197), (199, 198, 192), (193, 192, 196), (193, 196, 194), (198, 199, 195), (200, 201, 202), (203, 204, 205), (206, 205, 200), (200, 205, 204), (204, 203, 202), (207, 202, 203), (207, 200, 202), (206, 203, 205), (207, 206, 200), (201, 200, 204), (201, 204, 202), (206, 207, 203), (208, 209, 210), (211, 212, 213), (214, 213, 208), (208, 213, 212), (212, 211, 210), (214, 215, 210), (215, 208, 210), (214, 211, 213), (215, 214, 208), (209, 208, 212), (209, 212, 210), (211, 214, 210), (216, 217, 218), (219, 220, 221), (222, 221, 216), (216, 221, 220), (220, 219, 218), (223, 218, 219), (223, 216, 218), (222, 219, 221), (223, 222, 216), (217, 216, 220), (217, 220, 218), (222, 223, 219), (224, 225, 226), (227, 228, 229), (230, 231, 229), (224, 229, 228), (228, 227, 226), (230, 226, 227), (230, 224, 226), (231, 227, 229), (224, 230, 229), (225, 224, 228), (225, 228, 226), (231, 230, 227), (232, 233, 234), (235, 236, 237), (238, 239, 237), (232, 237, 236), (236, 235, 234), (238, 234, 235), (238, 232, 234), (239, 235, 237), (232, 238, 237), (233, 232, 236), (233, 236, 234), (239, 238, 235), (240, 241, 242), (243, 244, 245), (246, 247, 245), (240, 245, 244), (244, 243, 242), (246, 242, 243), (246, 240, 242), (247, 243, 245), (240, 246, 245), (241, 240, 244), (241, 244, 242), (247, 246, 243), (248, 249, 250), (251, 252, 253), (254, 255, 253), (248, 253, 252), (252, 251, 250), (254, 250, 251), (254, 248, 250), (255, 251, 253), (248, 254, 253), (249, 248, 252), (249, 252, 250), (255, 254, 251)])
me_chessboard_w_cube_012.polygons.foreach_set('material_index', [15, 15, 15, 15, 15, 15, 15, 15, 15, 15, 15, 15, 26, 26, 26, 26, 26, 26, 26, 26, 26, 26, 26, 26, 10, 10, 10, 10, 10, 10, 10, 10, 10, 10, 10, 10, 25, 25, 25, 25, 25, 25, 25, 25, 25, 25, 25, 25, 16, 16, 16, 16, 16, 16, 16, 16, 16, 16, 16, 16, 8, 8, 8, 8, 8, 8, 8, 8, 8, 8, 8, 8, 3, 3, 3, 3, 3, 3, 3, 3, 3, 3, 3, 3, 11, 11, 11, 11, 11, 11, 11, 11, 11, 11, 11, 11, 27, 27, 27, 27, 27, 27, 27, 27, 27, 27, 27, 27, 21, 21, 21, 21, 21, 21, 21, 21, 21, 21, 21, 21, 7, 7, 7, 7, 7, 7, 7, 7, 7, 7, 7, 7, 12, 12, 12, 12, 12, 12, 12, 12, 12, 12, 12, 12, 5, 5, 5, 5, 5, 5, 5, 5, 5, 5, 5, 5, 23, 23, 23, 23, 23, 23, 23, 23, 23, 23, 23, 23, 20, 20, 20, 20, 20, 20, 20, 20, 20, 20, 20, 20, 9, 9, 9, 9, 9, 9, 9, 9, 9, 9, 9, 9, 19, 19, 19, 19, 19, 19, 19, 19, 19, 19, 19, 19, 6, 6, 6, 6, 6, 6, 6, 6, 6, 6, 6, 6, 13, 13, 13, 13, 13, 13, 13, 13, 13, 13, 13, 13, 4, 4, 4, 4, 4, 4, 4, 4, 4, 4, 4, 4, 30, 30, 30, 30, 30, 30, 30, 30, 30, 30, 30, 30, 18, 18, 18, 18, 18, 18, 18, 18, 18, 18, 18, 18, 29, 29, 29, 29, 29, 29, 29, 29, 29, 29, 29, 29, 14, 14, 14, 14, 14, 14, 14, 14, 14, 14, 14, 14, 28, 28, 28, 28, 28, 28, 28, 28, 28, 28, 28, 28, 0, 0, 0, 0, 0, 0, 0, 0, 0, 0, 0, 0, 24, 24, 24, 24, 24, 24, 24, 24, 24, 24, 24, 24, 31, 31, 31, 31, 31, 31, 31, 31, 31, 31, 31, 31, 2, 2, 2, 2, 2, 2, 2, 2, 2, 2, 2, 2, 22, 22, 22, 22, 22, 22, 22, 22, 22, 22, 22, 22, 1, 1, 1, 1, 1, 1, 1, 1, 1, 1, 1, 1, 17, 17, 17, 17, 17, 17, 17, 17, 17, 17, 17, 17])
me_chessboard_w_cube_012.materials.append(mat_material_062)
me_chessboard_w_cube_012.materials.append(mat_material_067)
me_chessboard_w_cube_012.materials.append(mat_material_065)
me_chessboard_w_cube_012.materials.append(mat_material_043)
me_chessboard_w_cube_012.materials.append(mat_material_056)
me_chessboard_w_cube_012.materials.append(mat_material_049)
me_chessboard_w_cube_012.materials.append(mat_material_054)
me_chessboard_w_cube_012.materials.append(mat_material_047)
me_chessboard_w_cube_012.materials.append(mat_material_042)
me_chessboard_w_cube_012.materials.append(mat_material_052)
me_chessboard_w_cube_012.materials.append(mat_material_039)
me_chessboard_w_cube_012.materials.append(mat_material_044)
me_chessboard_w_cube_012.materials.append(mat_material_048)
me_chessboard_w_cube_012.materials.append(mat_material_055)
me_chessboard_w_cube_012.materials.append(mat_material_060)
me_chessboard_w_cube_012.materials.append(mat_material_037)
me_chessboard_w_cube_012.materials.append(mat_material_041)
me_chessboard_w_cube_012.materials.append(mat_material_068)
me_chessboard_w_cube_012.materials.append(mat_material_058)
me_chessboard_w_cube_012.materials.append(mat_material_053)
me_chessboard_w_cube_012.materials.append(mat_material_051)
me_chessboard_w_cube_012.materials.append(mat_material_046)
me_chessboard_w_cube_012.materials.append(mat_material_066)
me_chessboard_w_cube_012.materials.append(mat_material_050)
me_chessboard_w_cube_012.materials.append(mat_material_063)
me_chessboard_w_cube_012.materials.append(mat_material_040)
me_chessboard_w_cube_012.materials.append(mat_material_038)
me_chessboard_w_cube_012.materials.append(mat_material_045)
me_chessboard_w_cube_012.materials.append(mat_material_061)
me_chessboard_w_cube_012.materials.append(mat_material_059)
me_chessboard_w_cube_012.materials.append(mat_material_057)
me_chessboard_w_cube_012.materials.append(mat_material_064)
me_chessboard_w_cube_012.use_remesh_preserve_volume = False
me_chessboard_w_cube_012.use_remesh_preserve_attributes = False
me_chessboard_w_cube_012.use_mirror_vertex_groups = False
me_chessboard_w_cube_012.update()
me_cube_002 = bpy.data.meshes.new('Cube.002')
me_cube_002.from_pydata([(-1.0, -1.0, -1.0), (-1.0, 1.0, -1.0), (1.0, 1.0, -1.0), (1.0, -1.0, -1.0), (-1.0, -1.0, 1.0), (-1.0, 1.0, 1.0), (1.0, 1.0, 1.0), (1.0, -1.0, 1.0)], [], [(4, 5, 1, 0), (5, 6, 2, 1), (6, 7, 3, 2), (7, 4, 0, 3), (0, 1, 2, 3), (7, 6, 5, 4)])
me_cube_002.use_remesh_preserve_volume = False
me_cube_002.use_remesh_preserve_attributes = False
me_cube_002.use_mirror_vertex_groups = False
me_cube_002.update()
me_cube_003 = bpy.data.meshes.new('Cube.003')
me_cube_003.from_pydata([(-1.0, -1.0, -1.0), (-1.0, 1.0, -1.0), (1.0, 1.0, -1.0), (1.0, -1.0, -1.0), (-1.0, -1.0, 1.0), (-1.0, 1.0, 1.0), (1.0, 1.0, 1.0), (1.0, -1.0, 1.0)], [], [(4, 5, 1, 0), (5, 6, 2, 1), (6, 7, 3, 2), (7, 4, 0, 3), (0, 1, 2, 3), (7, 6, 5, 4)])
me_cube_003.use_remesh_preserve_volume = False
me_cube_003.use_remesh_preserve_attributes = False
me_cube_003.use_mirror_vertex_groups = False
me_cube_003.update()
me_cube_004 = bpy.data.meshes.new('Cube.004')
me_cube_004.from_pydata([(-1.0, -1.0, -1.0), (-1.0, 1.0, -1.0), (1.0, 1.0, -1.0), (1.0, -1.0, -1.0), (-1.0, -1.0, 1.0), (-1.0, 1.0, 1.0), (1.0, 1.0, 1.0), (1.0, -1.0, 1.0)], [], [(4, 5, 1, 0), (5, 6, 2, 1), (6, 7, 3, 2), (7, 4, 0, 3), (0, 1, 2, 3), (7, 6, 5, 4)])
me_cube_004.use_remesh_preserve_volume = False
me_cube_004.use_remesh_preserve_attributes = False
me_cube_004.use_mirror_vertex_groups = False
me_cube_004.update()
me_cube_005 = bpy.data.meshes.new('Cube.005')
me_cube_005.from_pydata([(-1.0, -1.0, -1.0), (-1.0, 1.0, -1.0), (1.0, 1.0, -1.0), (1.0, -1.0, -1.0), (-1.0, -1.0, 1.0), (-1.0, 1.0, 1.0), (1.0, 1.0, 1.0), (1.0, -1.0, 1.0)], [], [(4, 5, 1, 0), (5, 6, 2, 1), (6, 7, 3, 2), (7, 4, 0, 3), (0, 1, 2, 3), (7, 6, 5, 4)])
me_cube_005.use_remesh_preserve_volume = False
me_cube_005.use_remesh_preserve_attributes = False
me_cube_005.use_mirror_vertex_groups = False
me_cube_005.update()
me_cube_006 = bpy.data.meshes.new('Cube.006')
me_cube_006.from_pydata([(-1.0, -1.0, -1.0), (-1.0, 1.0, -1.0), (1.0, 1.0, -1.0), (1.0, -1.0, -1.0), (-1.0, -1.0, 1.0), (-1.0, 1.0, 1.0), (1.0, 1.0, 1.0), (1.0, -1.0, 1.0)], [], [(4, 5, 1, 0), (5, 6, 2, 1), (6, 7, 3, 2), (7, 4, 0, 3), (0, 1, 2, 3), (7, 6, 5, 4)])
me_cube_006.use_remesh_preserve_volume = False
me_cube_006.use_remesh_preserve_attributes = False
me_cube_006.use_mirror_vertex_groups = False
me_cube_006.update()
me_cube_007 = bpy.data.meshes.new('Cube.007')
me_cube_007.from_pydata([(-1.0, -1.0, -1.0), (-1.0, 1.0, -1.0), (1.0, 1.0, -1.0), (1.0, -1.0, -1.0), (-1.0, -1.0, 1.0), (-1.0, 1.0, 1.0), (1.0, 1.0, 1.0), (1.0, -1.0, 1.0)], [], [(4, 5, 1, 0), (5, 6, 2, 1), (6, 7, 3, 2), (7, 4, 0, 3), (0, 1, 2, 3), (7, 6, 5, 4)])
me_cube_007.use_remesh_preserve_volume = False
me_cube_007.use_remesh_preserve_attributes = False
me_cube_007.use_mirror_vertex_groups = False
me_cube_007.update()
me_cube_008 = bpy.data.meshes.new('Cube.008')
me_cube_008.from_pydata([(-1.0, -1.0, -1.0), (-1.0, 1.0, -1.0), (1.0, 1.0, -1.0), (1.0, -1.0, -1.0), (-1.0, -1.0, 1.0), (-1.0, 1.0, 1.0), (1.0, 1.0, 1.0), (1.0, -1.0, 1.0)], [], [(4, 5, 1, 0), (5, 6, 2, 1), (6, 7, 3, 2), (7, 4, 0, 3), (0, 1, 2, 3), (7, 6, 5, 4)])
me_cube_008.use_remesh_preserve_volume = False
me_cube_008.use_remesh_preserve_attributes = False
me_cube_008.use_mirror_vertex_groups = False
me_cube_008.update()
me_cube_009 = bpy.data.meshes.new('Cube.009')
me_cube_009.from_pydata([(-1.0, -1.0, -1.0), (-1.0, 1.0, -1.0), (1.0, 1.0, -1.0), (1.0, -1.0, -1.0), (-1.0, -1.0, 1.0), (-1.0, 1.0, 1.0), (1.0, 1.0, 1.0), (1.0, -1.0, 1.0)], [], [(4, 5, 1, 0), (5, 6, 2, 1), (6, 7, 3, 2), (7, 4, 0, 3), (0, 1, 2, 3), (7, 6, 5, 4)])
me_cube_009.use_remesh_preserve_volume = False
me_cube_009.use_remesh_preserve_attributes = False
me_cube_009.use_mirror_vertex_groups = False
me_cube_009.update()
me_cube_010 = bpy.data.meshes.new('Cube.010')
me_cube_010.from_pydata([(-1.0, -1.0, -1.0), (-1.0, 1.0, -1.0), (1.0, 1.0, -1.0), (1.0, -1.0, -1.0), (-1.0, -1.0, 1.0), (-1.0, 1.0, 1.0), (1.0, 1.0, 1.0), (1.0, -1.0, 1.0)], [], [(4, 5, 1, 0), (5, 6, 2, 1), (6, 7, 3, 2), (7, 4, 0, 3), (0, 1, 2, 3), (7, 6, 5, 4)])
me_cube_010.use_remesh_preserve_volume = False
me_cube_010.use_remesh_preserve_attributes = False
me_cube_010.use_mirror_vertex_groups = False
me_cube_010.update()
me_cube_011 = bpy.data.meshes.new('Cube.011')
me_cube_011.from_pydata([(-1.0, -1.0, -1.0), (-1.0, 1.0, -1.0), (1.0, 1.0, -1.0), (1.0, -1.0, -1.0), (-1.0, -1.0, 1.0), (-1.0, 1.0, 1.0), (1.0, 1.0, 1.0), (1.0, -1.0, 1.0)], [], [(4, 5, 1, 0), (5, 6, 2, 1), (6, 7, 3, 2), (7, 4, 0, 3), (0, 1, 2, 3), (7, 6, 5, 4)])
me_cube_011.use_remesh_preserve_volume = False
me_cube_011.use_remesh_preserve_attributes = False
me_cube_011.use_mirror_vertex_groups = False
me_cube_011.update()
me_cube_012 = bpy.data.meshes.new('Cube.012')
me_cube_012.from_pydata([(-1.0, -1.0, -1.0), (-1.0, 1.0, -1.0), (1.0, 1.0, -1.0), (1.0, -1.0, -1.0), (-1.0, -1.0, 1.0), (-1.0, 1.0, 1.0), (1.0, 1.0, 1.0), (1.0, -1.0, 1.0)], [], [(4, 5, 1, 0), (5, 6, 2, 1), (6, 7, 3, 2), (7, 4, 0, 3), (0, 1, 2, 3), (7, 6, 5, 4)])
me_cube_012.use_remesh_preserve_volume = False
me_cube_012.use_remesh_preserve_attributes = False
me_cube_012.use_mirror_vertex_groups = False
me_cube_012.update()
me_cube_013 = bpy.data.meshes.new('Cube.013')
me_cube_013.from_pydata([(-1.0, -1.0, -1.0), (-1.0, 1.0, -1.0), (1.0, 1.0, -1.0), (1.0, -1.0, -1.0), (-1.0, -1.0, 1.0), (-1.0, 1.0, 1.0), (1.0, 1.0, 1.0), (1.0, -1.0, 1.0)], [], [(4, 5, 1, 0), (5, 6, 2, 1), (6, 7, 3, 2), (7, 4, 0, 3), (0, 1, 2, 3), (7, 6, 5, 4)])
me_cube_013.use_remesh_preserve_volume = False
me_cube_013.use_remesh_preserve_attributes = False
me_cube_013.use_mirror_vertex_groups = False
me_cube_013.update()
me_cube_014 = bpy.data.meshes.new('Cube.014')
me_cube_014.from_pydata([(-1.0, -1.0, -1.0), (-1.0, 1.0, -1.0), (1.0, 1.0, -1.0), (1.0, -1.0, -1.0), (-1.0, -1.0, 1.0), (-1.0, 1.0, 1.0), (1.0, 1.0, 1.0), (1.0, -1.0, 1.0)], [], [(4, 5, 1, 0), (5, 6, 2, 1), (6, 7, 3, 2), (7, 4, 0, 3), (0, 1, 2, 3), (7, 6, 5, 4)])
me_cube_014.use_remesh_preserve_volume = False
me_cube_014.use_remesh_preserve_attributes = False
me_cube_014.use_mirror_vertex_groups = False
me_cube_014.update()
me_cube_015 = bpy.data.meshes.new('Cube.015')
me_cube_015.from_pydata([(-1.0, -1.0, -1.0), (-1.0, 1.0, -1.0), (1.0, 1.0, -1.0), (1.0, -1.0, -1.0), (-1.0, -1.0, 1.0), (-1.0, 1.0, 1.0), (1.0, 1.0, 1.0), (1.0, -1.0, 1.0)], [], [(4, 5, 1, 0), (5, 6, 2, 1), (6, 7, 3, 2), (7, 4, 0, 3), (0, 1, 2, 3), (7, 6, 5, 4)])
me_cube_015.use_remesh_preserve_volume = False
me_cube_015.use_remesh_preserve_attributes = False
me_cube_015.use_mirror_vertex_groups = False
me_cube_015.update()
me_cube_016 = bpy.data.meshes.new('Cube.016')
me_cube_016.from_pydata([(-1.0, -1.0, -1.0), (-1.0, 1.0, -1.0), (1.0, 1.0, -1.0), (1.0, -1.0, -1.0), (-1.0, -1.0, 1.0), (-1.0, 1.0, 1.0), (1.0, 1.0, 1.0), (1.0, -1.0, 1.0)], [], [(4, 5, 1, 0), (5, 6, 2, 1), (6, 7, 3, 2), (7, 4, 0, 3), (0, 1, 2, 3), (7, 6, 5, 4)])
me_cube_016.use_remesh_preserve_volume = False
me_cube_016.use_remesh_preserve_attributes = False
me_cube_016.use_mirror_vertex_groups = False
me_cube_016.update()
me_cube_017 = bpy.data.meshes.new('Cube.017')
me_cube_017.from_pydata([(-1.0, -1.0, -1.0), (-1.0, 1.0, -1.0), (1.0, 1.0, -1.0), (1.0, -1.0, -1.0), (-1.0, -1.0, 1.0), (-1.0, 1.0, 1.0), (1.0, 1.0, 1.0), (1.0, -1.0, 1.0)], [], [(4, 5, 1, 0), (5, 6, 2, 1), (6, 7, 3, 2), (7, 4, 0, 3), (0, 1, 2, 3), (7, 6, 5, 4)])
me_cube_017.use_remesh_preserve_volume = False
me_cube_017.use_remesh_preserve_attributes = False
me_cube_017.use_mirror_vertex_groups = False
me_cube_017.update()
me_cube_018 = bpy.data.meshes.new('Cube.018')
me_cube_018.from_pydata([(-1.0, -1.0, -1.0), (-1.0, 1.0, -1.0), (1.0, 1.0, -1.0), (1.0, -1.0, -1.0), (-1.0, -1.0, 1.0), (-1.0, 1.0, 1.0), (1.0, 1.0, 1.0), (1.0, -1.0, 1.0)], [], [(4, 5, 1, 0), (5, 6, 2, 1), (6, 7, 3, 2), (7, 4, 0, 3), (0, 1, 2, 3), (7, 6, 5, 4)])
me_cube_018.use_remesh_preserve_volume = False
me_cube_018.use_remesh_preserve_attributes = False
me_cube_018.use_mirror_vertex_groups = False
me_cube_018.update()
me_cube_019 = bpy.data.meshes.new('Cube.019')
me_cube_019.from_pydata([(-1.0, -1.0, -1.0), (-1.0, 1.0, -1.0), (1.0, 1.0, -1.0), (1.0, -1.0, -1.0), (-1.0, -1.0, 1.0), (-1.0, 1.0, 1.0), (1.0, 1.0, 1.0), (1.0, -1.0, 1.0)], [], [(4, 5, 1, 0), (5, 6, 2, 1), (6, 7, 3, 2), (7, 4, 0, 3), (0, 1, 2, 3), (7, 6, 5, 4)])
me_cube_019.use_remesh_preserve_volume = False
me_cube_019.use_remesh_preserve_attributes = False
me_cube_019.use_mirror_vertex_groups = False
me_cube_019.update()
me_cube_020 = bpy.data.meshes.new('Cube.020')
me_cube_020.from_pydata([(-1.0, -1.0, -1.0), (-1.0, 1.0, -1.0), (1.0, 1.0, -1.0), (1.0, -1.0, -1.0), (-1.0, -1.0, 1.0), (-1.0, 1.0, 1.0), (1.0, 1.0, 1.0), (1.0, -1.0, 1.0)], [], [(4, 5, 1, 0), (5, 6, 2, 1), (6, 7, 3, 2), (7, 4, 0, 3), (0, 1, 2, 3), (7, 6, 5, 4)])
me_cube_020.use_remesh_preserve_volume = False
me_cube_020.use_remesh_preserve_attributes = False
me_cube_020.use_mirror_vertex_groups = False
me_cube_020.update()
me_cube_021 = bpy.data.meshes.new('Cube.021')
me_cube_021.from_pydata([(-1.0, -1.0, -1.0), (-1.0, 1.0, -1.0), (1.0, 1.0, -1.0), (1.0, -1.0, -1.0), (-1.0, -1.0, 1.0), (-1.0, 1.0, 1.0), (1.0, 1.0, 1.0), (1.0, -1.0, 1.0)], [], [(4, 5, 1, 0), (5, 6, 2, 1), (6, 7, 3, 2), (7, 4, 0, 3), (0, 1, 2, 3), (7, 6, 5, 4)])
me_cube_021.use_remesh_preserve_volume = False
me_cube_021.use_remesh_preserve_attributes = False
me_cube_021.use_mirror_vertex_groups = False
me_cube_021.update()
me_cube_022 = bpy.data.meshes.new('Cube.022')
me_cube_022.from_pydata([(-1.0, -1.0, -1.0), (-1.0, 1.0, -1.0), (1.0, 1.0, -1.0), (1.0, -1.0, -1.0), (-1.0, -1.0, 1.0), (-1.0, 1.0, 1.0), (1.0, 1.0, 1.0), (1.0, -1.0, 1.0)], [], [(4, 5, 1, 0), (5, 6, 2, 1), (6, 7, 3, 2), (7, 4, 0, 3), (0, 1, 2, 3), (7, 6, 5, 4)])
me_cube_022.use_remesh_preserve_volume = False
me_cube_022.use_remesh_preserve_attributes = False
me_cube_022.use_mirror_vertex_groups = False
me_cube_022.update()
me_cube_023 = bpy.data.meshes.new('Cube.023')
me_cube_023.from_pydata([(-1.0, -1.0, -1.0), (-1.0, 1.0, -1.0), (1.0, 1.0, -1.0), (1.0, -1.0, -1.0), (-1.0, -1.0, 1.0), (-1.0, 1.0, 1.0), (1.0, 1.0, 1.0), (1.0, -1.0, 1.0)], [], [(4, 5, 1, 0), (5, 6, 2, 1), (6, 7, 3, 2), (7, 4, 0, 3), (0, 1, 2, 3), (7, 6, 5, 4)])
me_cube_023.use_remesh_preserve_volume = False
me_cube_023.use_remesh_preserve_attributes = False
me_cube_023.use_mirror_vertex_groups = False
me_cube_023.update()
me_cube_024 = bpy.data.meshes.new('Cube.024')
me_cube_024.from_pydata([(-1.0, -1.0, -1.0), (-1.0, 1.0, -1.0), (1.0, 1.0, -1.0), (1.0, -1.0, -1.0), (-1.0, -1.0, 1.0), (-1.0, 1.0, 1.0), (1.0, 1.0, 1.0), (1.0, -1.0, 1.0)], [], [(4, 5, 1, 0), (5, 6, 2, 1), (6, 7, 3, 2), (7, 4, 0, 3), (0, 1, 2, 3), (7, 6, 5, 4)])
me_cube_024.use_remesh_preserve_volume = False
me_cube_024.use_remesh_preserve_attributes = False
me_cube_024.use_mirror_vertex_groups = False
me_cube_024.update()
me_cube_025 = bpy.data.meshes.new('Cube.025')
me_cube_025.from_pydata([(-1.0, -1.0, -1.0), (-1.0, 1.0, -1.0), (1.0, 1.0, -1.0), (1.0, -1.0, -1.0), (-1.0, -1.0, 1.0), (-1.0, 1.0, 1.0), (1.0, 1.0, 1.0), (1.0, -1.0, 1.0)], [], [(4, 5, 1, 0), (5, 6, 2, 1), (6, 7, 3, 2), (7, 4, 0, 3), (0, 1, 2, 3), (7, 6, 5, 4)])
me_cube_025.use_remesh_preserve_volume = False
me_cube_025.use_remesh_preserve_attributes = False
me_cube_025.use_mirror_vertex_groups = False
me_cube_025.update()
me_cube_026 = bpy.data.meshes.new('Cube.026')
me_cube_026.from_pydata([(-1.0, -1.0, -1.0), (-1.0, 1.0, -1.0), (1.0, 1.0, -1.0), (1.0, -1.0, -1.0), (-1.0, -1.0, 1.0), (-1.0, 1.0, 1.0), (1.0, 1.0, 1.0), (1.0, -1.0, 1.0)], [], [(4, 5, 1, 0), (5, 6, 2, 1), (6, 7, 3, 2), (7, 4, 0, 3), (0, 1, 2, 3), (7, 6, 5, 4)])
me_cube_026.use_remesh_preserve_volume = False
me_cube_026.use_remesh_preserve_attributes = False
me_cube_026.use_mirror_vertex_groups = False
me_cube_026.update()
me_cube_027 = bpy.data.meshes.new('Cube.027')
me_cube_027.from_pydata([(-1.0, -1.0, -1.0), (-1.0, 1.0, -1.0), (1.0, 1.0, -1.0), (1.0, -1.0, -1.0), (-1.0, -1.0, 1.0), (-1.0, 1.0, 1.0), (1.0, 1.0, 1.0), (1.0, -1.0, 1.0)], [], [(4, 5, 1, 0), (5, 6, 2, 1), (6, 7, 3, 2), (7, 4, 0, 3), (0, 1, 2, 3), (7, 6, 5, 4)])
me_cube_027.use_remesh_preserve_volume = False
me_cube_027.use_remesh_preserve_attributes = False
me_cube_027.use_mirror_vertex_groups = False
me_cube_027.update()
me_cube_028 = bpy.data.meshes.new('Cube.028')
me_cube_028.from_pydata([(-1.0, -1.0, -1.0), (-1.0, 1.0, -1.0), (1.0, 1.0, -1.0), (1.0, -1.0, -1.0), (-1.0, -1.0, 1.0), (-1.0, 1.0, 1.0), (1.0, 1.0, 1.0), (1.0, -1.0, 1.0)], [], [(4, 5, 1, 0), (5, 6, 2, 1), (6, 7, 3, 2), (7, 4, 0, 3), (0, 1, 2, 3), (7, 6, 5, 4)])
me_cube_028.use_remesh_preserve_volume = False
me_cube_028.use_remesh_preserve_attributes = False
me_cube_028.use_mirror_vertex_groups = False
me_cube_028.update()
me_cube_029 = bpy.data.meshes.new('Cube.029')
me_cube_029.from_pydata([(-1.0, -1.0, -1.0), (-1.0, 1.0, -1.0), (1.0, 1.0, -1.0), (1.0, -1.0, -1.0), (-1.0, -1.0, 1.0), (-1.0, 1.0, 1.0), (1.0, 1.0, 1.0), (1.0, -1.0, 1.0)], [], [(4, 5, 1, 0), (5, 6, 2, 1), (6, 7, 3, 2), (7, 4, 0, 3), (0, 1, 2, 3), (7, 6, 5, 4)])
me_cube_029.use_remesh_preserve_volume = False
me_cube_029.use_remesh_preserve_attributes = False
me_cube_029.use_mirror_vertex_groups = False
me_cube_029.update()
me_cube_030 = bpy.data.meshes.new('Cube.030')
me_cube_030.from_pydata([(-1.0, -1.0, -1.0), (-1.0, 1.0, -1.0), (1.0, 1.0, -1.0), (1.0, -1.0, -1.0), (-1.0, -1.0, 1.0), (-1.0, 1.0, 1.0), (1.0, 1.0, 1.0), (1.0, -1.0, 1.0)], [], [(4, 5, 1, 0), (5, 6, 2, 1), (6, 7, 3, 2), (7, 4, 0, 3), (0, 1, 2, 3), (7, 6, 5, 4)])
me_cube_030.use_remesh_preserve_volume = False
me_cube_030.use_remesh_preserve_attributes = False
me_cube_030.use_mirror_vertex_groups = False
me_cube_030.update()
me_cube_031 = bpy.data.meshes.new('Cube.031')
me_cube_031.from_pydata([(-1.0, -1.0, -1.0), (-1.0, 1.0, -1.0), (1.0, 1.0, -1.0), (1.0, -1.0, -1.0), (-1.0, -1.0, 1.0), (-1.0, 1.0, 1.0), (1.0, 1.0, 1.0), (1.0, -1.0, 1.0)], [], [(4, 5, 1, 0), (5, 6, 2, 1), (6, 7, 3, 2), (7, 4, 0, 3), (0, 1, 2, 3), (7, 6, 5, 4)])
me_cube_031.use_remesh_preserve_volume = False
me_cube_031.use_remesh_preserve_attributes = False
me_cube_031.use_mirror_vertex_groups = False
me_cube_031.update()
me_cube_032 = bpy.data.meshes.new('Cube.032')
me_cube_032.from_pydata([(-1.0, -1.0, -1.0), (-1.0, 1.0, -1.0), (1.0, 1.0, -1.0), (1.0, -1.0, -1.0), (-1.0, -1.0, 1.0), (-1.0, 1.0, 1.0), (1.0, 1.0, 1.0), (1.0, -1.0, 1.0)], [], [(4, 5, 1, 0), (5, 6, 2, 1), (6, 7, 3, 2), (7, 4, 0, 3), (0, 1, 2, 3), (7, 6, 5, 4)])
me_cube_032.use_remesh_preserve_volume = False
me_cube_032.use_remesh_preserve_attributes = False
me_cube_032.use_mirror_vertex_groups = False
me_cube_032.update()

# ---- objects
ob_rook_1_w = bpy.data.objects.new('rook_1_w', me_cube_001)
ob_chessboard_b = bpy.data.objects.new('chessboard_b', me_chessboard_b_cube_011)
ob_chessboard_w = bpy.data.objects.new('chessboard_w', me_chessboard_w_cube_012)
ob_lamp = bpy.data.objects.new('Lamp', light_lamp)
ob_camera = bpy.data.objects.new('Camera', cam_camera)
ob_knight_1_w = bpy.data.objects.new('knight_1_w', me_cube_002)
ob_bishop_1_w = bpy.data.objects.new('bishop_1_w', me_cube_003)
ob_queen_w = bpy.data.objects.new('queen_w', me_cube_004)
ob_king_w = bpy.data.objects.new('king_w', me_cube_005)
ob_bishop_2_w = bpy.data.objects.new('bishop_2_w', me_cube_006)
ob_knight_2_w = bpy.data.objects.new('knight_2_w', me_cube_007)
ob_rook_2_w = bpy.data.objects.new('rook_2_w', me_cube_008)
ob_pawn_1_w = bpy.data.objects.new('pawn_1_w', me_cube_009)
ob_pawn_2_w = bpy.data.objects.new('pawn_2_w', me_cube_010)
ob_pawn_3_w = bpy.data.objects.new('pawn_3_w', me_cube_011)
ob_pawn_4_w = bpy.data.objects.new('pawn_4_w', me_cube_012)
ob_pawn_5_w = bpy.data.objects.new('pawn_5_w', me_cube_013)
ob_pawn_6_w = bpy.data.objects.new('pawn_6_w', me_cube_014)
ob_pawn_7_w = bpy.data.objects.new('pawn_7_w', me_cube_015)
ob_pawn_8_w = bpy.data.objects.new('pawn_8_w', me_cube_016)
ob_pawn_8_b = bpy.data.objects.new('pawn_8_b', me_cube_017)
ob_pawn_7_b = bpy.data.objects.new('pawn_7_b', me_cube_018)
ob_pawn_6_b = bpy.data.objects.new('pawn_6_b', me_cube_019)
ob_pawn_5_b = bpy.data.objects.new('pawn_5_b', me_cube_020)
ob_pawn_4_b = bpy.data.objects.new('pawn_4_b', me_cube_021)
ob_pawn_3_b = bpy.data.objects.new('pawn_3_b', me_cube_022)
ob_pawn_2_b = bpy.data.objects.new('pawn_2_b', me_cube_023)
ob_pawn_1_b = bpy.data.objects.new('pawn_1_b', me_cube_024)
ob_rook_2_b = bpy.data.objects.new('rook_2_b', me_cube_025)
ob_knight_2_b = bpy.data.objects.new('knight_2_b', me_cube_026)
ob_bishop_2_b = bpy.data.objects.new('bishop_2_b', me_cube_027)
ob_queen_b = bpy.data.objects.new('queen_b', me_cube_028)
ob_king_b = bpy.data.objects.new('king_b', me_cube_029)
ob_bishop_1_b = bpy.data.objects.new('bishop_1_b', me_cube_030)
ob_knight_1_b = bpy.data.objects.new('knight_1_b', me_cube_031)
ob_rook_1_b = bpy.data.objects.new('rook_1_b', me_cube_032)

# ---- transforms, parenting, visibility, modifiers, constraints
ob_rook_1_w.location = (0.5, 0.5, 0.71)
ob_rook_1_w.scale = (0.25, 0.25, 0.5)
ob_rook_1_w.lineart.crease_threshold = 0.0
ob_chessboard_b.location = (0.0, 0.0, 0.0)
ob_chessboard_b.lineart.crease_threshold = 0.0
ob_chessboard_w.location = (0.0, 0.0, 0.0)
ob_chessboard_w.lineart.crease_threshold = 0.0
ob_lamp.location = (4.076, 1.005, 5.904)
ob_lamp.rotation_euler = (0.6503, 0.05522, 1.866)
ob_lamp.lock_rotations_4d = False
ob_lamp.empty_display_type = 'ARROWS'
ob_lamp.color = (0.0, 0.0, 0.0, 0.0)
ob_lamp.lineart.crease_threshold = 0.0
ob_camera.location = (-6.0, -3.0, 6.0)
ob_camera.rotation_euler = (1.19, 0.0, -0.9268)
ob_camera.lock_rotations_4d = False
ob_camera.empty_display_type = 'ARROWS'
ob_camera.color = (0.0, 0.0, 0.0, 0.0)
ob_camera.display_type = 'WIRE'
ob_camera.lineart.crease_threshold = 0.0
ob_knight_1_w.location = (1.5, 0.5, 0.71)
ob_knight_1_w.scale = (0.25, 0.25, 0.5)
ob_knight_1_w.lineart.crease_threshold = 0.0
ob_bishop_1_w.location = (2.5, 0.5, 0.71)
ob_bishop_1_w.scale = (0.25, 0.25, 0.5)
ob_bishop_1_w.lineart.crease_threshold = 0.0
ob_queen_w.location = (3.5, 0.5, 0.71)
ob_queen_w.scale = (0.25, 0.25, 0.5)
ob_queen_w.lineart.crease_threshold = 0.0
ob_king_w.location = (4.5, 0.5, 0.71)
ob_king_w.scale = (0.25, 0.25, 0.5)
ob_king_w.lineart.crease_threshold = 0.0
ob_bishop_2_w.location = (5.5, 0.5, 0.71)
ob_bishop_2_w.scale = (0.25, 0.25, 0.5)
ob_bishop_2_w.lineart.crease_threshold = 0.0
ob_knight_2_w.location = (6.5, 0.5, 0.71)
ob_knight_2_w.scale = (0.25, 0.25, 0.5)
ob_knight_2_w.lineart.crease_threshold = 0.0
ob_rook_2_w.location = (7.5, 0.5, 0.71)
ob_rook_2_w.scale = (0.25, 0.25, 0.5)
ob_rook_2_w.lineart.crease_threshold = 0.0
ob_pawn_1_w.location = (0.5, 1.5, 0.71)
ob_pawn_1_w.scale = (0.25, 0.25, 0.5)
ob_pawn_1_w.lineart.crease_threshold = 0.0
ob_pawn_2_w.location = (1.5, 1.5, 0.71)
ob_pawn_2_w.scale = (0.25, 0.25, 0.5)
ob_pawn_2_w.lineart.crease_threshold = 0.0
ob_pawn_3_w.location = (2.5, 1.5, 0.71)
ob_pawn_3_w.scale = (0.25, 0.25, 0.5)
ob_pawn_3_w.lineart.crease_threshold = 0.0
ob_pawn_4_w.location = (3.5, 1.5, 0.71)
ob_pawn_4_w.scale = (0.25, 0.25, 0.5)
ob_pawn_4_w.lineart.crease_threshold = 0.0
ob_pawn_5_w.location = (4.5, 1.5, 0.71)
ob_pawn_5_w.scale = (0.25, 0.25, 0.5)
ob_pawn_5_w.lineart.crease_threshold = 0.0
ob_pawn_6_w.location = (5.5, 1.5, 0.71)
ob_pawn_6_w.scale = (0.25, 0.25, 0.5)
ob_pawn_6_w.lineart.crease_threshold = 0.0
ob_pawn_7_w.location = (6.5, 1.5, 0.71)
ob_pawn_7_w.scale = (0.25, 0.25, 0.5)
ob_pawn_7_w.lineart.crease_threshold = 0.0
ob_pawn_8_w.location = (7.5, 1.5, 0.71)
ob_pawn_8_w.scale = (0.25, 0.25, 0.5)
ob_pawn_8_w.lineart.crease_threshold = 0.0
ob_pawn_8_b.location = (0.5, 6.5, 0.71)
ob_pawn_8_b.scale = (0.25, 0.25, 0.5)
ob_pawn_8_b.lineart.crease_threshold = 0.0
ob_pawn_7_b.location = (1.5, 6.5, 0.71)
ob_pawn_7_b.scale = (0.25, 0.25, 0.5)
ob_pawn_7_b.lineart.crease_threshold = 0.0
ob_pawn_6_b.location = (2.5, 6.5, 0.71)
ob_pawn_6_b.scale = (0.25, 0.25, 0.5)
ob_pawn_6_b.lineart.crease_threshold = 0.0
ob_pawn_5_b.location = (3.5, 6.5, 0.71)
ob_pawn_5_b.scale = (0.25, 0.25, 0.5)
ob_pawn_5_b.lineart.crease_threshold = 0.0
ob_pawn_4_b.location = (4.5, 6.5, 0.71)
ob_pawn_4_b.scale = (0.25, 0.25, 0.5)
ob_pawn_4_b.lineart.crease_threshold = 0.0
ob_pawn_3_b.location = (5.5, 6.5, 0.71)
ob_pawn_3_b.scale = (0.25, 0.25, 0.5)
ob_pawn_3_b.lineart.crease_threshold = 0.0
ob_pawn_2_b.location = (6.5, 6.5, 0.71)
ob_pawn_2_b.scale = (0.25, 0.25, 0.5)
ob_pawn_2_b.lineart.crease_threshold = 0.0
ob_pawn_1_b.location = (7.5, 6.5, 0.71)
ob_pawn_1_b.scale = (0.25, 0.25, 0.5)
ob_pawn_1_b.lineart.crease_threshold = 0.0
ob_rook_2_b.location = (0.5, 7.5, 0.71)
ob_rook_2_b.scale = (0.25, 0.25, 0.5)
ob_rook_2_b.lineart.crease_threshold = 0.0
ob_knight_2_b.location = (1.5, 7.5, 0.71)
ob_knight_2_b.scale = (0.25, 0.25, 0.5)
ob_knight_2_b.lineart.crease_threshold = 0.0
ob_bishop_2_b.location = (2.5, 7.5, 0.71)
ob_bishop_2_b.scale = (0.25, 0.25, 0.5)
ob_bishop_2_b.lineart.crease_threshold = 0.0
ob_queen_b.location = (3.5, 7.5, 0.71)
ob_queen_b.scale = (0.25, 0.25, 0.5)
ob_queen_b.lineart.crease_threshold = 0.0
ob_king_b.location = (4.5, 7.5, 0.71)
ob_king_b.scale = (0.25, 0.25, 0.5)
ob_king_b.lineart.crease_threshold = 0.0
ob_bishop_1_b.location = (5.5, 7.5, 0.71)
ob_bishop_1_b.scale = (0.25, 0.25, 0.5)
ob_bishop_1_b.lineart.crease_threshold = 0.0
ob_knight_1_b.location = (6.5, 7.5, 0.71)
ob_knight_1_b.scale = (0.25, 0.25, 0.5)
ob_knight_1_b.lineart.crease_threshold = 0.0
ob_rook_1_b.location = (7.5, 7.5, 0.71)
ob_rook_1_b.scale = (0.25, 0.25, 0.5)
ob_rook_1_b.lineart.crease_threshold = 0.0

# ---- collection membership
col_collection_1.objects.link(ob_rook_1_w)
col_collection_1.objects.link(ob_chessboard_b)
col_collection_1.objects.link(ob_chessboard_w)
col_collection_1.objects.link(ob_lamp)
col_collection_1.objects.link(ob_camera)
col_collection_1.objects.link(ob_knight_1_w)
col_collection_1.objects.link(ob_bishop_1_w)
col_collection_1.objects.link(ob_queen_w)
col_collection_1.objects.link(ob_king_w)
col_collection_1.objects.link(ob_bishop_2_w)
col_collection_1.objects.link(ob_knight_2_w)
col_collection_1.objects.link(ob_rook_2_w)
col_collection_1.objects.link(ob_pawn_1_w)
col_collection_1.objects.link(ob_pawn_2_w)
col_collection_1.objects.link(ob_pawn_3_w)
col_collection_1.objects.link(ob_pawn_4_w)
col_collection_1.objects.link(ob_pawn_5_w)
col_collection_1.objects.link(ob_pawn_6_w)
col_collection_1.objects.link(ob_pawn_7_w)
col_collection_1.objects.link(ob_pawn_8_w)
col_collection_1.objects.link(ob_pawn_8_b)
col_collection_1.objects.link(ob_pawn_7_b)
col_collection_1.objects.link(ob_pawn_6_b)
col_collection_1.objects.link(ob_pawn_5_b)
col_collection_1.objects.link(ob_pawn_4_b)
col_collection_1.objects.link(ob_pawn_3_b)
col_collection_1.objects.link(ob_pawn_2_b)
col_collection_1.objects.link(ob_pawn_1_b)
col_collection_1.objects.link(ob_rook_2_b)
col_collection_1.objects.link(ob_knight_2_b)
col_collection_1.objects.link(ob_bishop_2_b)
col_collection_1.objects.link(ob_queen_b)
col_collection_1.objects.link(ob_king_b)
col_collection_1.objects.link(ob_bishop_1_b)
col_collection_1.objects.link(ob_knight_1_b)
col_collection_1.objects.link(ob_rook_1_b)

# ---- scene / render settings (as saved in the file)
scene.camera = ob_camera
scene.frame_start = 1; scene.frame_end = 250; scene.frame_set(1)
scene.render.engine = 'BLENDER_EEVEE_NEXT'
scene.render.resolution_x = 1280
scene.render.resolution_y = 960
scene.render.resolution_percentage = 50
scene.render.dither_intensity = 0.0
scene.cycles.use_denoising = False
scene.cycles.samples = 10
scene.cycles.sampling_pattern = 'TABULATED_SOBOL'
scene.cycles.light_sampling_threshold = 0.0
scene.cycles.use_adaptive_sampling = False
scene.cycles.use_light_tree = False
scene.cycles.blur_glossy = 0.0
scene.cycles.pixel_filter_type = 'GAUSSIAN'
scene.cycles.sample_clamp_indirect = 0.0
scene.view_settings.view_transform = 'Standard'
bpy.context.view_layer.update()
